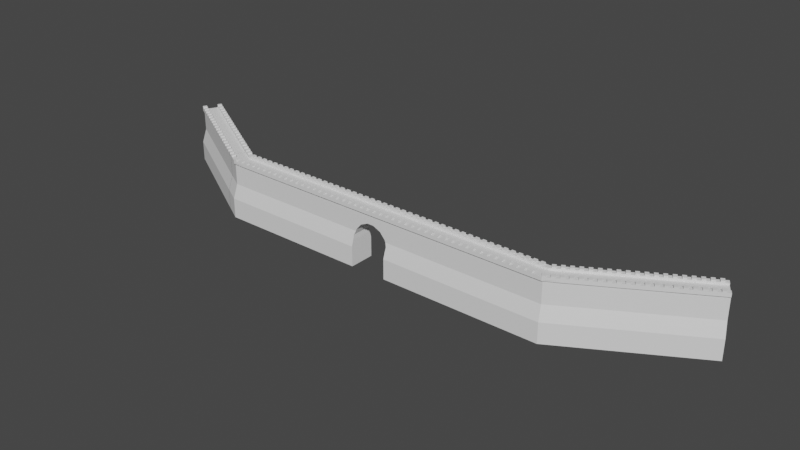 # Source: WallEntranceCompact.blend  (saved by Blender 3.3.6; exported with 4.5.12 LTS)
import bpy
from mathutils import Matrix  # noqa: F401  (used for matrix-valued properties, if any)

bpy.ops.wm.read_factory_settings(use_empty=True)
scene = bpy.context.scene
scene.name = 'Scene'

# ---- collections
col_collection = bpy.data.collections.new('Collection'); scene.collection.children.link(col_collection)

# ---- world
world_world = bpy.data.worlds.new('World'); scene.world = world_world
world_world.use_nodes = True; world_world.node_tree.nodes.clear()
_N = world_world.node_tree.nodes; _L = world_world.node_tree.links
n0 = _N.new('ShaderNodeOutputWorld'); n0.name = 'World Output'; n0.location = (300, 300)
n1 = _N.new('ShaderNodeBackground'); n1.name = 'Background'; n1.location = (10, 300)
n1.inputs[0].default_value = (0.05088, 0.05088, 0.05088, 1.0)
_L.new(n1.outputs[0], n0.inputs[0])
n0.is_active_output = True
world_world.color = (0.05088, 0.05088, 0.05088)
world_world.use_sun_shadow = False
world_world.sun_shadow_jitter_overblur = 0.0

# ---- meshes
me_cube = bpy.data.meshes.new('Cube')
me_cube.from_pydata([(-10.0, -4.5, 0.0), (-10.0, -4.5, 7.0), (-10.0, -3.0, 12.0), (-10.0, -2.0, 20.0), (-5.0, -2.0, 20.75), (-10.0, -2.0, 20.75), (-8.75, -2.0, 20.0), (-7.5, -2.0, 20.0), (-6.25, -2.0, 20.0), (-6.25, -3.0, 20.75), (-7.5, -3.0, 20.75), (-8.75, -3.0, 20.75), (-8.75, -2.0, 20.75), (-7.5, -2.0, 20.75), (-6.25, -2.0, 20.75), (-8.75, -3.0, 21.25), (-10.0, -3.0, 21.25), (-10.0, -2.0, 21.25), (-6.25, -3.0, 21.25), (-7.5, -3.0, 21.25), (-8.75, -2.0, 21.25), (-7.5, -2.0, 21.25), (-6.25, -2.0, 21.25), (-10.0, -3.0, 19.5), (-10.0, -3.5, 19.5), (-10.0, -3.5, 20.0), (-8.75, -3.5, 20.0), (-8.75, -3.5, 20.75), (-10.0, -3.5, 20.75), (-5.0, -3.5, 20.0), (-6.25, -3.5, 20.0), (-7.5, -3.5, 20.0), (-6.25, -3.5, 20.75), (-7.5, -3.5, 20.75), (-8.75, -3.5, 21.25), (-10.0, -3.5, 21.25), (-6.25, -3.5, 21.25), (-7.5, -3.5, 21.25), (-10.0, 4.5, 0.0), (-10.0, 4.5, 7.0), (-10.0, 3.0, 12.0), (-10.0, 2.0, 20.0), (-5.0, 0.0, 20.0), (-10.0, 0.0, 20.0), (-5.0, 3.0, 20.75), (-5.0, 2.0, 20.75), (-10.0, 2.0, 20.75), (-8.75, 2.0, 20.0), (-7.5, 2.0, 20.0), (-6.25, 2.0, 20.0), (-6.25, 3.0, 20.75), (-7.5, 3.0, 20.75), (-8.75, 3.0, 20.75), (-8.75, 2.0, 20.75), (-7.5, 2.0, 20.75), (-6.25, 2.0, 20.75), (-8.75, 3.0, 21.25), (-10.0, 3.0, 21.25), (-10.0, 2.0, 21.25), (-6.25, 3.0, 21.25), (-7.5, 3.0, 21.25), (-8.75, 2.0, 21.25), (-7.5, 2.0, 21.25), (-6.25, 2.0, 21.25), (-10.0, 3.0, 19.5), (-10.0, 3.5, 19.5), (-10.0, 3.5, 20.0), (-8.75, 3.5, 20.0), (-8.75, 3.5, 20.75), (-10.0, 3.5, 20.75), (-5.0, 3.5, 20.0), (-6.25, 3.5, 20.0), (-7.5, 3.5, 20.0), (-6.25, 3.5, 20.75), (-7.5, 3.5, 20.75), (-8.75, 3.5, 21.25), (-10.0, 3.5, 21.25), (-6.25, 3.5, 21.25), (-7.5, 3.5, 21.25), (0.0, -2.0, 20.0), (-5.0, -2.0, 20.0), (0.0, -3.0, 20.75), (-5.0, -3.0, 20.75), (0.0, -2.0, 20.75), (-3.75, -2.0, 20.0), (-2.5, -2.0, 20.0), (-1.25, -2.0, 20.0), (-1.25, -3.0, 20.75), (-2.5, -3.0, 20.75), (-3.75, -3.0, 20.75), (-3.75, -2.0, 20.75), (-2.5, -2.0, 20.75), (-1.25, -2.0, 20.75), (-3.75, -3.0, 21.25), (-5.0, -3.0, 21.25), (-5.0, -2.0, 21.25), (-1.25, -3.0, 21.25), (-2.5, -3.0, 21.25), (-3.75, -2.0, 21.25), (-2.5, -2.0, 21.25), (-1.25, -2.0, 21.25), (-5.0, -3.0, 19.5), (0.0, -3.0, 19.5), (-5.0, -3.5, 19.5), (-3.75, -3.5, 20.0), (-3.75, -3.5, 20.75), (-5.0, -3.5, 20.75), (0.0, -3.5, 20.0), (0.0, -3.5, 20.75), (-1.25, -3.5, 20.0), (-2.5, -3.5, 20.0), (-1.25, -3.5, 20.75), (-2.5, -3.5, 20.75), (-3.75, -3.5, 21.25), (-5.0, -3.5, 21.25), (-1.25, -3.5, 21.25), (-2.5, -3.5, 21.25), (0.0, -3.5, 19.5), (-5.0, 2.0, 20.0), (-3.75, 2.0, 20.0), (-2.5, 2.0, 20.0), (-1.25, 2.0, 20.0), (-1.25, 3.0, 20.75), (-2.5, 3.0, 20.75), (-3.75, 3.0, 20.75), (-3.75, 2.0, 20.75), (-2.5, 2.0, 20.75), (-1.25, 2.0, 20.75), (-3.75, 3.0, 21.25), (-5.0, 3.0, 21.25), (-5.0, 2.0, 21.25), (-1.25, 3.0, 21.25), (-2.5, 3.0, 21.25), (-3.75, 2.0, 21.25), (-2.5, 2.0, 21.25), (-1.25, 2.0, 21.25), (-5.0, 3.0, 19.5), (-5.0, 3.5, 19.5), (-3.75, 3.5, 20.0), (-3.75, 3.5, 20.75), (-5.0, 3.5, 20.75), (-1.25, 3.5, 20.0), (-2.5, 3.5, 20.0), (-1.25, 3.5, 20.75), (-2.5, 3.5, 20.75), (-3.75, 3.5, 21.25), (-5.0, 3.5, 21.25), (-1.25, 3.5, 21.25), (-2.5, 3.5, 21.25), (5.0, -2.0, 20.75), (1.25, -2.0, 20.0), (2.5, -2.0, 20.0), (3.75, -2.0, 20.0), (3.75, -3.0, 20.75), (2.5, -3.0, 20.75), (1.25, -3.0, 20.75), (1.25, -2.0, 20.75), (2.5, -2.0, 20.75), (3.75, -2.0, 20.75), (1.25, -3.0, 21.25), (0.0, -3.0, 21.25), (0.0, -2.0, 21.25), (3.75, -3.0, 21.25), (2.5, -3.0, 21.25), (1.25, -2.0, 21.25), (2.5, -2.0, 21.25), (3.75, -2.0, 21.25), (1.25, -3.5, 20.0), (1.25, -3.5, 20.75), (5.0, -3.5, 20.75), (3.75, -3.5, 20.0), (2.5, -3.5, 20.0), (3.75, -3.5, 20.75), (2.5, -3.5, 20.75), (1.25, -3.5, 21.25), (0.0, -3.5, 21.25), (3.75, -3.5, 21.25), (2.5, -3.5, 21.25), (5.0, 2.0, 20.0), (0.0, 2.0, 20.0), (0.0, 0.0, 20.0), (0.0, 3.0, 20.75), (5.0, 2.0, 20.75), (0.0, 2.0, 20.75), (1.25, 2.0, 20.0), (2.5, 2.0, 20.0), (3.75, 2.0, 20.0), (3.75, 3.0, 20.75), (2.5, 3.0, 20.75), (1.25, 3.0, 20.75), (1.25, 2.0, 20.75), (2.5, 2.0, 20.75), (3.75, 2.0, 20.75), (1.25, 3.0, 21.25), (0.0, 3.0, 21.25), (0.0, 2.0, 21.25), (3.75, 3.0, 21.25), (2.5, 3.0, 21.25), (1.25, 2.0, 21.25), (2.5, 2.0, 21.25), (3.75, 2.0, 21.25), (0.0, 3.0, 19.5), (5.0, 3.0, 19.5), (0.0, 3.5, 19.5), (0.0, 3.5, 20.0), (1.25, 3.5, 20.0), (1.25, 3.5, 20.75), (0.0, 3.5, 20.75), (5.0, 3.5, 20.0), (3.75, 3.5, 20.0), (2.5, 3.5, 20.0), (3.75, 3.5, 20.75), (2.5, 3.5, 20.75), (1.25, 3.5, 21.25), (0.0, 3.5, 21.25), (3.75, 3.5, 21.25), (2.5, 3.5, 21.25), (5.0, 3.5, 19.5), (10.0, -4.5, 0.0), (10.0, -4.5, 7.0), (10.0, -3.0, 12.0), (10.0, -2.0, 20.0), (5.0, -2.0, 20.0), (10.0, -3.0, 20.75), (5.0, -3.0, 20.75), (10.0, -2.0, 20.75), (6.25, -2.0, 20.0), (7.5, -2.0, 20.0), (8.75, -2.0, 20.0), (8.75, -3.0, 20.75), (7.5, -3.0, 20.75), (6.25, -3.0, 20.75), (6.25, -2.0, 20.75), (7.5, -2.0, 20.75), (8.75, -2.0, 20.75), (6.25, -3.0, 21.25), (5.0, -3.0, 21.25), (5.0, -2.0, 21.25), (8.75, -3.0, 21.25), (7.5, -3.0, 21.25), (6.25, -2.0, 21.25), (7.5, -2.0, 21.25), (8.75, -2.0, 21.25), (5.0, -3.0, 19.5), (10.0, -3.0, 19.5), (5.0, -3.5, 19.5), (5.0, -3.5, 20.0), (6.25, -3.5, 20.0), (6.25, -3.5, 20.75), (10.0, -3.5, 20.0), (10.0, -3.5, 20.75), (8.75, -3.5, 20.0), (7.5, -3.5, 20.0), (8.75, -3.5, 20.75), (7.5, -3.5, 20.75), (6.25, -3.5, 21.25), (5.0, -3.5, 21.25), (8.75, -3.5, 21.25), (7.5, -3.5, 21.25), (10.0, -3.5, 19.5), (10.0, 4.5, 0.0), (10.0, 4.5, 7.0), (10.0, 3.0, 12.0), (10.0, 2.0, 20.0), (10.0, 0.0, 20.0), (5.0, 0.0, 20.0), (10.0, 3.0, 20.75), (5.0, 3.0, 20.75), (10.0, 2.0, 20.75), (6.25, 2.0, 20.0), (7.5, 2.0, 20.0), (8.75, 2.0, 20.0), (8.75, 3.0, 20.75), (7.5, 3.0, 20.75), (6.25, 3.0, 20.75), (6.25, 2.0, 20.75), (7.5, 2.0, 20.75), (8.75, 2.0, 20.75), (6.25, 3.0, 21.25), (5.0, 3.0, 21.25), (5.0, 2.0, 21.25), (8.75, 3.0, 21.25), (7.5, 3.0, 21.25), (6.25, 2.0, 21.25), (7.5, 2.0, 21.25), (8.75, 2.0, 21.25), (10.0, 3.0, 19.5), (6.25, 3.5, 20.0), (6.25, 3.5, 20.75), (5.0, 3.5, 20.75), (10.0, 3.5, 20.0), (10.0, 3.5, 20.75), (8.75, 3.5, 20.0), (7.5, 3.5, 20.0), (8.75, 3.5, 20.75), (7.5, 3.5, 20.75), (6.25, 3.5, 21.25), (5.0, 3.5, 21.25), (8.75, 3.5, 21.25), (7.5, 3.5, 21.25), (10.0, 3.5, 19.5), (-1.147, 3.0, 16.15), (-1.147, -3.0, 16.15), (-5.0, 2.0, 13.58), (-3.874, 3.0, 14.91), (-5.0, 3.0, 13.58), (-3.874, -3.0, 14.91), (3.874, -3.0, 14.91), (3.874, 3.0, 14.91), (1.147, -3.0, 16.15), (1.147, 3.0, 16.15), (0.0, 2.0, 16.15), (9.537e-07, 0.0, 16.15), (0.0, 3.0, 16.15), (0.0, -2.0, 16.15), (0.0, -3.0, 16.15), (5.0, -2.0, 13.58), (5.0, -3.0, 13.58), (5.0, 0.0, 13.58), (5.0, 2.0, 13.58), (5.69, 3.0, 12.76), (5.69, -3.0, 12.76), (5.0, 3.0, 13.58), (-5.0, 0.0, 13.58), (-5.0, -2.0, 13.58), (-5.0, -3.0, 13.58), (-5.69, -3.0, 12.76), (-5.69, 3.0, 12.76), (6.41, -3.877, 9.078), (6.41, 3.877, 9.078), (5.986, 3.0, 12.0), (5.986, -3.0, 12.0), (6.495, -3.393, 10.69), (6.495, 3.393, 10.69), (-5.986, 3.0, 12.0), (-6.495, 3.393, 10.69), (-6.495, -3.393, 10.69), (-5.986, -3.0, 12.0), (-6.41, 3.877, 9.078), (-6.41, -3.877, 9.078), (6.41, 4.5, 0.0), (6.41, 2.0, 0.0), (6.41, 0.0, 0.0), (-6.41, 4.5, 7.0), (-6.41, -4.5, 7.0), (-6.41, 4.5, 0.0), (-6.41, 2.0, 0.0), (6.41, -4.5, 7.0), (6.41, 4.5, 7.0), (6.41, -2.0, 0.0), (6.41, -4.5, 0.0), (-6.41, -4.5, 0.0), (-6.41, -2.0, 0.0), (-6.41, 0.0, 0.0)], [], [(18, 19, 37, 36), (3, 6, 7, 8, 80, 42, 43), (9, 14, 22, 18), (6, 3, 5, 12), (80, 8, 14, 4), (8, 7, 13, 14), (7, 6, 12, 13), (4, 14, 9, 82), (11, 12, 20, 15), (13, 12, 11, 10), (10, 11, 27, 33), (11, 15, 34, 27), (20, 17, 16, 15), (22, 21, 19, 18), (14, 13, 21, 22), (12, 5, 17, 20), (15, 16, 35, 34), (13, 10, 19, 21), (82, 9, 32, 106), (30, 29, 106, 32), (103, 29, 30, 31, 26, 25, 24), (25, 26, 27, 28), (26, 31, 33, 27), (31, 30, 32, 33), (33, 32, 36, 37), (28, 27, 34, 35), (23, 101, 103, 24), (9, 18, 36, 32), (19, 10, 33, 37), (59, 77, 78, 60), (41, 43, 42, 118, 49, 48, 47), (50, 59, 63, 55), (47, 53, 46, 41), (118, 45, 55, 49), (49, 55, 54, 48), (48, 54, 53, 47), (45, 44, 50, 55), (52, 56, 61, 53), (54, 51, 52, 53), (51, 74, 68, 52), (52, 68, 75, 56), (61, 56, 57, 58), (63, 59, 60, 62), (55, 63, 62, 54), (53, 61, 58, 46), (56, 75, 76, 57), (54, 62, 60, 51), (44, 140, 73, 50), (71, 73, 140, 70), (137, 65, 66, 67, 72, 71, 70), (66, 69, 68, 67), (67, 68, 74, 72), (72, 74, 73, 71), (74, 78, 77, 73), (69, 76, 75, 68), (64, 65, 137, 136), (50, 73, 77, 59), (60, 78, 74, 51), (96, 97, 116, 115), (80, 84, 85, 86, 79, 180, 42), (87, 92, 100, 96), (84, 80, 4, 90), (79, 86, 92, 83), (86, 85, 91, 92), (85, 84, 90, 91), (83, 92, 87, 81), (89, 90, 98, 93), (91, 90, 89, 88), (88, 89, 105, 112), (89, 93, 113, 105), (94, 82, 106, 114), (98, 95, 94, 93), (100, 99, 97, 96), (92, 91, 99, 100), (90, 4, 95, 98), (93, 94, 114, 113), (91, 88, 97, 99), (4, 82, 94, 95), (81, 87, 111, 108), (109, 107, 108, 111), (117, 107, 109, 110, 104, 29, 103), (29, 104, 105, 106), (104, 110, 112, 105), (110, 109, 111, 112), (112, 111, 115, 116), (106, 105, 113, 114), (101, 102, 117, 103), (87, 96, 115, 111), (97, 88, 112, 116), (131, 147, 148, 132), (118, 42, 180, 179, 121, 120, 119), (122, 131, 135, 127), (119, 125, 45, 118), (179, 183, 127, 121), (121, 127, 126, 120), (120, 126, 125, 119), (183, 181, 122, 127), (124, 128, 133, 125), (126, 123, 124, 125), (123, 144, 139, 124), (124, 139, 145, 128), (129, 146, 140, 44), (133, 128, 129, 130), (135, 131, 132, 134), (127, 135, 134, 126), (125, 133, 130, 45), (128, 145, 146, 129), (126, 134, 132, 123), (45, 130, 129, 44), (181, 207, 143, 122), (141, 143, 207, 204), (203, 137, 70, 138, 142, 141, 204), (70, 140, 139, 138), (138, 139, 144, 142), (142, 144, 143, 141), (144, 148, 147, 143), (140, 146, 145, 139), (136, 137, 203, 201), (122, 143, 147, 131), (132, 148, 144, 123), (162, 163, 177, 176), (79, 150, 151, 152, 222, 265, 180), (153, 158, 166, 162), (150, 79, 83, 156), (222, 152, 158, 149), (152, 151, 157, 158), (151, 150, 156, 157), (149, 158, 153, 224), (155, 156, 164, 159), (157, 156, 155, 154), (154, 155, 168, 173), (155, 159, 174, 168), (160, 81, 108, 175), (164, 161, 160, 159), (166, 165, 163, 162), (158, 157, 165, 166), (156, 83, 161, 164), (159, 160, 175, 174), (157, 154, 163, 165), (83, 81, 160, 161), (224, 153, 172, 169), (170, 246, 169, 172), (245, 246, 170, 171, 167, 107, 117), (107, 167, 168, 108), (167, 171, 173, 168), (171, 170, 172, 173), (173, 172, 176, 177), (108, 168, 174, 175), (102, 243, 245, 117), (153, 162, 176, 172), (163, 154, 173, 177), (196, 215, 216, 197), (179, 180, 265, 178, 186, 185, 184), (187, 196, 200, 192), (184, 190, 183, 179), (178, 182, 192, 186), (186, 192, 191, 185), (185, 191, 190, 184), (182, 267, 187, 192), (189, 193, 198, 190), (191, 188, 189, 190), (188, 212, 206, 189), (189, 206, 213, 193), (194, 214, 207, 181), (198, 193, 194, 195), (200, 196, 197, 199), (192, 200, 199, 191), (190, 198, 195, 183), (193, 213, 214, 194), (191, 199, 197, 188), (183, 195, 194, 181), (267, 289, 211, 187), (209, 211, 289, 208), (217, 203, 204, 205, 210, 209, 208), (204, 207, 206, 205), (205, 206, 212, 210), (210, 212, 211, 209), (212, 216, 215, 211), (207, 214, 213, 206), (201, 203, 217, 202), (187, 211, 215, 196), (197, 216, 212, 188), (238, 239, 258, 257), (218, 219, 347, 350), (219, 220, 331, 332, 328, 347), (222, 226, 227, 228, 221, 264, 265), (229, 234, 242, 238), (226, 222, 149, 232), (221, 228, 234, 225), (228, 227, 233, 234), (227, 226, 232, 233), (225, 234, 229, 223), (231, 232, 240, 235), (233, 232, 231, 230), (230, 231, 248, 254), (231, 235, 255, 248), (236, 224, 169, 256), (240, 237, 236, 235), (242, 241, 239, 238), (234, 233, 241, 242), (232, 149, 237, 240), (235, 236, 256, 255), (233, 230, 239, 241), (149, 224, 236, 237), (223, 229, 253, 250), (220, 244, 243, 317, 321, 331), (251, 249, 250, 253), (259, 249, 251, 252, 247, 246, 245), (246, 247, 248, 169), (247, 252, 254, 248), (252, 251, 253, 254), (254, 253, 257, 258), (169, 248, 255, 256), (243, 244, 259, 245), (229, 238, 257, 253), (239, 230, 254, 258), (281, 298, 299, 282), (260, 340, 348, 261), (261, 348, 329, 333, 330, 262), (178, 265, 264, 263, 271, 270, 269), (272, 281, 285, 277), (269, 275, 182, 178), (263, 268, 277, 271), (271, 277, 276, 270), (270, 276, 275, 269), (268, 266, 272, 277), (274, 278, 283, 275), (276, 273, 274, 275), (273, 295, 288, 274), (274, 288, 296, 278), (279, 297, 289, 267), (283, 278, 279, 280), (285, 281, 282, 284), (277, 285, 284, 276), (275, 283, 280, 182), (278, 296, 297, 279), (276, 284, 282, 273), (182, 280, 279, 267), (266, 291, 294, 272), (262, 330, 320, 322, 202, 286), (292, 294, 291, 290), (300, 217, 208, 287, 293, 292, 290), (208, 289, 288, 287), (287, 288, 295, 293), (293, 295, 294, 292), (295, 299, 298, 294), (289, 297, 296, 288), (202, 217, 300, 286), (272, 294, 298, 281), (282, 299, 295, 273), (334, 335, 338, 343, 39, 40), (351, 344, 1, 0), (344, 339, 336, 337, 2, 1), (313, 301, 304, 305, 136, 201), (304, 306, 325, 324, 323, 303, 305), (320, 321, 317, 316, 318, 319, 322), (325, 306, 302, 315, 102, 101), (315, 309, 307, 317, 243, 102), (343, 345, 38, 39), (301, 302, 306, 304), (321, 320, 330, 333, 332, 331), (305, 327, 334, 40, 64, 136), (329, 328, 332, 333), (328, 329, 348, 340, 341, 342, 349, 350, 347), (302, 301, 313, 311, 312, 314, 315), (337, 326, 325, 101, 23, 2), (322, 308, 310, 313, 201, 202), (312, 311, 313, 310, 309, 315, 314), (308, 307, 309, 310), (316, 317, 307, 308, 322, 319, 318), (345, 343, 344, 351, 352, 353, 346), (343, 338, 339, 344), (335, 336, 339, 338), (334, 337, 336, 335), (337, 334, 327, 326), (305, 303, 323, 324, 325, 326, 327)])
_uv = me_cube.uv_layers.new(name='UVMap')
_uv.uv.foreach_set('vector', [0.7542, 1.385, 0.5042, 1.385, 0.5042, 1.285, 0.7542, 1.285, 0.004241, 1.585, 0.2542, 1.585, 0.5042, 1.585, 0.7542, 1.585, 1.004, 1.585, 1.004, 1.985, 0.004241, 1.985, 0.4103, 2.232, 0.6103, 2.232, 0.6103, 2.332, 0.4103, 2.332, 0.2542, 2.082, 0.004241, 2.082, 0.004241, 2.232, 0.2542, 2.232, 1.004, 2.082, 0.7542, 2.082, 0.7542, 2.232, 1.004, 2.232, 0.7542, 2.082, 0.5042, 2.082, 0.5042, 2.232, 0.7542, 2.232, 0.5042, 2.082, 0.2542, 2.082, 0.2542, 2.232, 0.5042, 2.232, 1.004, 1.585, 0.7542, 1.585, 0.7542, 1.385, 1.004, 1.385, 0.4103, 2.232, 0.6103, 2.232, 0.6103, 2.332, 0.4103, 2.332, 0.5042, 1.585, 0.2542, 1.585, 0.2542, 1.385, 0.5042, 1.385, 0.5042, 1.385, 0.2542, 1.385, 0.2542, 1.285, 0.5042, 1.285, 0.4103, 2.232, 0.4103, 2.332, 0.3103, 2.332, 0.3103, 2.232, 0.2542, 1.585, 0.004241, 1.585, 0.004241, 1.385, 0.2542, 1.385, 0.7542, 1.585, 0.5042, 1.585, 0.5042, 1.385, 0.7542, 1.385, 0.7542, 2.232, 0.5042, 2.232, 0.5042, 2.332, 0.7542, 2.332, 0.2542, 2.232, 0.004241, 2.232, 0.004241, 2.332, 0.2542, 2.332, 0.2542, 1.385, 0.004241, 1.385, 0.004241, 1.285, 0.2542, 1.285, 0.6103, 2.232, 0.4103, 2.232, 0.4103, 2.332, 0.6103, 2.332, 1.004, 1.385, 0.7542, 1.385, 0.7542, 1.285, 1.004, 1.285, 0.7542, 2.082, 1.004, 2.082, 1.004, 2.232, 0.7542, 2.232, 1.004, 1.982, 1.004, 2.082, 0.7542, 2.082, 0.5042, 2.082, 0.2542, 2.082, 0.004241, 2.082, 0.004241, 1.982, 0.004241, 2.082, 0.2542, 2.082, 0.2542, 2.232, 0.004241, 2.232, 0.2542, 2.082, 0.5042, 2.082, 0.5042, 2.232, 0.2542, 2.232, 0.5042, 2.082, 0.7542, 2.082, 0.7542, 2.232, 0.5042, 2.232, 0.5042, 2.232, 0.7542, 2.232, 0.7542, 2.332, 0.5042, 2.332, 0.004241, 2.232, 0.2542, 2.232, 0.2542, 2.332, 0.004241, 2.332, 0.004241, 1.385, 1.004, 1.385, 1.004, 1.285, 0.004241, 1.285, 0.4103, 2.232, 0.4103, 2.332, 0.3103, 2.332, 0.3103, 2.232, 0.4103, 2.332, 0.4103, 2.232, 0.3103, 2.232, 0.3103, 2.332, 0.7542, 1.385, 0.7542, 1.285, 0.5042, 1.285, 0.5042, 1.385, 0.004241, 1.585, 0.004241, 1.985, 1.004, 1.985, 1.004, 1.585, 0.7542, 1.585, 0.5042, 1.585, 0.2542, 1.585, 0.4103, 2.232, 0.4103, 2.332, 0.6103, 2.332, 0.6103, 2.232, 0.2542, 2.082, 0.2542, 2.232, 0.004241, 2.232, 0.004241, 2.082, 1.004, 2.082, 1.004, 2.232, 0.7542, 2.232, 0.7542, 2.082, 0.7542, 2.082, 0.7542, 2.232, 0.5042, 2.232, 0.5042, 2.082, 0.5042, 2.082, 0.5042, 2.232, 0.2542, 2.232, 0.2542, 2.082, 1.004, 1.585, 1.004, 1.385, 0.7542, 1.385, 0.7542, 1.585, 0.4103, 2.232, 0.4103, 2.332, 0.6103, 2.332, 0.6103, 2.232, 0.5042, 1.585, 0.5042, 1.385, 0.2542, 1.385, 0.2542, 1.585, 0.5042, 1.385, 0.5042, 1.285, 0.2542, 1.285, 0.2542, 1.385, 0.4103, 2.232, 0.3103, 2.232, 0.3103, 2.332, 0.4103, 2.332, 0.2542, 1.585, 0.2542, 1.385, 0.004241, 1.385, 0.004241, 1.585, 0.7542, 1.585, 0.7542, 1.385, 0.5042, 1.385, 0.5042, 1.585, 0.7542, 2.232, 0.7542, 2.332, 0.5042, 2.332, 0.5042, 2.232, 0.2542, 2.232, 0.2542, 2.332, 0.004241, 2.332, 0.004241, 2.232, 0.2542, 1.385, 0.2542, 1.285, 0.004241, 1.285, 0.004241, 1.385, 0.6103, 2.232, 0.6103, 2.332, 0.4103, 2.332, 0.4103, 2.232, 1.004, 1.385, 1.004, 1.285, 0.7542, 1.285, 0.7542, 1.385, 0.7542, 2.082, 0.7542, 2.232, 1.004, 2.232, 1.004, 2.082, 1.004, 1.982, 0.004241, 1.982, 0.004241, 2.082, 0.2542, 2.082, 0.5042, 2.082, 0.7542, 2.082, 1.004, 2.082, 0.004241, 2.082, 0.004241, 2.232, 0.2542, 2.232, 0.2542, 2.082, 0.2542, 2.082, 0.2542, 2.232, 0.5042, 2.232, 0.5042, 2.082, 0.5042, 2.082, 0.5042, 2.232, 0.7542, 2.232, 0.7542, 2.082, 0.5042, 2.232, 0.5042, 2.332, 0.7542, 2.332, 0.7542, 2.232, 0.004241, 2.232, 0.004241, 2.332, 0.2542, 2.332, 0.2542, 2.232, 0.004241, 1.385, 0.004241, 1.285, 1.004, 1.285, 1.004, 1.385, 0.4103, 2.232, 0.3103, 2.232, 0.3103, 2.332, 0.4103, 2.332, 0.4103, 2.332, 0.3103, 2.332, 0.3103, 2.232, 0.4103, 2.232, 0.7542, 1.385, 0.5042, 1.385, 0.5042, 1.285, 0.7542, 1.285, 0.004241, 1.585, 0.2542, 1.585, 0.5042, 1.585, 0.7542, 1.585, 1.004, 1.585, 1.004, 1.985, 0.004241, 1.985, 0.4103, 2.232, 0.6103, 2.232, 0.6103, 2.332, 0.4103, 2.332, 0.2542, 2.082, 0.004241, 2.082, 0.004241, 2.232, 0.2542, 2.232, 1.004, 2.082, 0.7542, 2.082, 0.7542, 2.232, 1.004, 2.232, 0.7542, 2.082, 0.5042, 2.082, 0.5042, 2.232, 0.7542, 2.232, 0.5042, 2.082, 0.2542, 2.082, 0.2542, 2.232, 0.5042, 2.232, 1.004, 1.585, 0.7542, 1.585, 0.7542, 1.385, 1.004, 1.385, 0.4103, 2.232, 0.6103, 2.232, 0.6103, 2.332, 0.4103, 2.332, 0.5042, 1.585, 0.2542, 1.585, 0.2542, 1.385, 0.5042, 1.385, 0.5042, 1.385, 0.2542, 1.385, 0.2542, 1.285, 0.5042, 1.285, 0.4103, 2.232, 0.4103, 2.332, 0.3103, 2.332, 0.3103, 2.232, 0.4103, 2.332, 0.4103, 2.232, 0.3103, 2.232, 0.3103, 2.332, 0.2542, 1.585, 0.004241, 1.585, 0.004241, 1.385, 0.2542, 1.385, 0.7542, 1.585, 0.5042, 1.585, 0.5042, 1.385, 0.7542, 1.385, 0.7542, 2.232, 0.5042, 2.232, 0.5042, 2.332, 0.7542, 2.332, 0.2542, 2.232, 0.004241, 2.232, 0.004241, 2.332, 0.2542, 2.332, 0.2542, 1.385, 0.004241, 1.385, 0.004241, 1.285, 0.2542, 1.285, 0.6103, 2.232, 0.4103, 2.232, 0.4103, 2.332, 0.6103, 2.332, 0.6103, 2.232, 0.4103, 2.232, 0.4103, 2.332, 0.6103, 2.332, 1.004, 1.385, 0.7542, 1.385, 0.7542, 1.285, 1.004, 1.285, 0.7542, 2.082, 1.004, 2.082, 1.004, 2.232, 0.7542, 2.232, 1.004, 1.982, 1.004, 2.082, 0.7542, 2.082, 0.5042, 2.082, 0.2542, 2.082, 0.004241, 2.082, 0.004241, 1.982, 0.004241, 2.082, 0.2542, 2.082, 0.2542, 2.232, 0.004241, 2.232, 0.2542, 2.082, 0.5042, 2.082, 0.5042, 2.232, 0.2542, 2.232, 0.5042, 2.082, 0.7542, 2.082, 0.7542, 2.232, 0.5042, 2.232, 0.5042, 2.232, 0.7542, 2.232, 0.7542, 2.332, 0.5042, 2.332, 0.004241, 2.232, 0.2542, 2.232, 0.2542, 2.332, 0.004241, 2.332, 0.004241, 1.385, 1.004, 1.385, 1.004, 1.285, 0.004241, 1.285, 0.4103, 2.232, 0.4103, 2.332, 0.3103, 2.332, 0.3103, 2.232, 0.4103, 2.332, 0.4103, 2.232, 0.3103, 2.232, 0.3103, 2.332, 0.7542, 1.385, 0.7542, 1.285, 0.5042, 1.285, 0.5042, 1.385, 0.004241, 1.585, 0.004241, 1.985, 1.004, 1.985, 1.004, 1.585, 0.7542, 1.585, 0.5042, 1.585, 0.2542, 1.585, 0.4103, 2.232, 0.4103, 2.332, 0.6103, 2.332, 0.6103, 2.232, 0.2542, 2.082, 0.2542, 2.232, 0.004241, 2.232, 0.004241, 2.082, 1.004, 2.082, 1.004, 2.232, 0.7542, 2.232, 0.7542, 2.082, 0.7542, 2.082, 0.7542, 2.232, 0.5042, 2.232, 0.5042, 2.082, 0.5042, 2.082, 0.5042, 2.232, 0.2542, 2.232, 0.2542, 2.082, 1.004, 1.585, 1.004, 1.385, 0.7542, 1.385, 0.7542, 1.585, 0.4103, 2.232, 0.4103, 2.332, 0.6103, 2.332, 0.6103, 2.232, 0.5042, 1.585, 0.5042, 1.385, 0.2542, 1.385, 0.2542, 1.585, 0.5042, 1.385, 0.5042, 1.285, 0.2542, 1.285, 0.2542, 1.385, 0.4103, 2.232, 0.3103, 2.232, 0.3103, 2.332, 0.4103, 2.332, 0.4103, 2.332, 0.3103, 2.332, 0.3103, 2.232, 0.4103, 2.232, 0.2542, 1.585, 0.2542, 1.385, 0.004241, 1.385, 0.004241, 1.585, 0.7542, 1.585, 0.7542, 1.385, 0.5042, 1.385, 0.5042, 1.585, 0.7542, 2.232, 0.7542, 2.332, 0.5042, 2.332, 0.5042, 2.232, 0.2542, 2.232, 0.2542, 2.332, 0.004241, 2.332, 0.004241, 2.232, 0.2542, 1.385, 0.2542, 1.285, 0.004241, 1.285, 0.004241, 1.385, 0.6103, 2.232, 0.6103, 2.332, 0.4103, 2.332, 0.4103, 2.232, 0.6103, 2.232, 0.6103, 2.332, 0.4103, 2.332, 0.4103, 2.232, 1.004, 1.385, 1.004, 1.285, 0.7542, 1.285, 0.7542, 1.385, 0.7542, 2.082, 0.7542, 2.232, 1.004, 2.232, 1.004, 2.082, 1.004, 1.982, 0.004241, 1.982, 0.004241, 2.082, 0.2542, 2.082, 0.5042, 2.082, 0.7542, 2.082, 1.004, 2.082, 0.004241, 2.082, 0.004241, 2.232, 0.2542, 2.232, 0.2542, 2.082, 0.2542, 2.082, 0.2542, 2.232, 0.5042, 2.232, 0.5042, 2.082, 0.5042, 2.082, 0.5042, 2.232, 0.7542, 2.232, 0.7542, 2.082, 0.5042, 2.232, 0.5042, 2.332, 0.7542, 2.332, 0.7542, 2.232, 0.004241, 2.232, 0.004241, 2.332, 0.2542, 2.332, 0.2542, 2.232, 0.004241, 1.385, 0.004241, 1.285, 1.004, 1.285, 1.004, 1.385, 0.4103, 2.232, 0.3103, 2.232, 0.3103, 2.332, 0.4103, 2.332, 0.4103, 2.332, 0.3103, 2.332, 0.3103, 2.232, 0.4103, 2.232, 0.7542, 1.385, 0.5042, 1.385, 0.5042, 1.285, 0.7542, 1.285, 0.004241, 1.585, 0.2542, 1.585, 0.5042, 1.585, 0.7542, 1.585, 1.004, 1.585, 1.004, 1.985, 0.004241, 1.985, 0.4103, 2.232, 0.6103, 2.232, 0.6103, 2.332, 0.4103, 2.332, 0.2542, 2.082, 0.004241, 2.082, 0.004241, 2.232, 0.2542, 2.232, 1.004, 2.082, 0.7542, 2.082, 0.7542, 2.232, 1.004, 2.232, 0.7542, 2.082, 0.5042, 2.082, 0.5042, 2.232, 0.7542, 2.232, 0.5042, 2.082, 0.2542, 2.082, 0.2542, 2.232, 0.5042, 2.232, 1.004, 1.585, 0.7542, 1.585, 0.7542, 1.385, 1.004, 1.385, 0.4103, 2.232, 0.6103, 2.232, 0.6103, 2.332, 0.4103, 2.332, 0.5042, 1.585, 0.2542, 1.585, 0.2542, 1.385, 0.5042, 1.385, 0.5042, 1.385, 0.2542, 1.385, 0.2542, 1.285, 0.5042, 1.285, 0.4103, 2.232, 0.4103, 2.332, 0.3103, 2.332, 0.3103, 2.232, 0.4103, 2.332, 0.4103, 2.232, 0.3103, 2.232, 0.3103, 2.332, 0.2542, 1.585, 0.004241, 1.585, 0.004241, 1.385, 0.2542, 1.385, 0.7542, 1.585, 0.5042, 1.585, 0.5042, 1.385, 0.7542, 1.385, 0.7542, 2.232, 0.5042, 2.232, 0.5042, 2.332, 0.7542, 2.332, 0.2542, 2.232, 0.004241, 2.232, 0.004241, 2.332, 0.2542, 2.332, 0.2542, 1.385, 0.004241, 1.385, 0.004241, 1.285, 0.2542, 1.285, 0.6103, 2.232, 0.4103, 2.232, 0.4103, 2.332, 0.6103, 2.332, 0.6103, 2.232, 0.4103, 2.232, 0.4103, 2.332, 0.6103, 2.332, 1.004, 1.385, 0.7542, 1.385, 0.7542, 1.285, 1.004, 1.285, 0.7542, 2.082, 1.004, 2.082, 1.004, 2.232, 0.7542, 2.232, 1.004, 1.982, 1.004, 2.082, 0.7542, 2.082, 0.5042, 2.082, 0.2542, 2.082, 0.004241, 2.082, 0.004241, 1.982, 0.004241, 2.082, 0.2542, 2.082, 0.2542, 2.232, 0.004241, 2.232, 0.2542, 2.082, 0.5042, 2.082, 0.5042, 2.232, 0.2542, 2.232, 0.5042, 2.082, 0.7542, 2.082, 0.7542, 2.232, 0.5042, 2.232, 0.5042, 2.232, 0.7542, 2.232, 0.7542, 2.332, 0.5042, 2.332, 0.004241, 2.232, 0.2542, 2.232, 0.2542, 2.332, 0.004241, 2.332, 0.004241, 1.385, 1.004, 1.385, 1.004, 1.285, 0.004241, 1.285, 0.4103, 2.232, 0.4103, 2.332, 0.3103, 2.332, 0.3103, 2.232, 0.4103, 2.332, 0.4103, 2.232, 0.3103, 2.232, 0.3103, 2.332, 0.7542, 1.385, 0.7542, 1.285, 0.5042, 1.285, 0.5042, 1.385, 0.004241, 1.585, 0.004241, 1.985, 1.004, 1.985, 1.004, 1.585, 0.7542, 1.585, 0.5042, 1.585, 0.2542, 1.585, 0.4103, 2.232, 0.4103, 2.332, 0.6103, 2.332, 0.6103, 2.232, 0.2542, 2.082, 0.2542, 2.232, 0.004241, 2.232, 0.004241, 2.082, 1.004, 2.082, 1.004, 2.232, 0.7542, 2.232, 0.7542, 2.082, 0.7542, 2.082, 0.7542, 2.232, 0.5042, 2.232, 0.5042, 2.082, 0.5042, 2.082, 0.5042, 2.232, 0.2542, 2.232, 0.2542, 2.082, 1.004, 1.585, 1.004, 1.385, 0.7542, 1.385, 0.7542, 1.585, 0.4103, 2.232, 0.4103, 2.332, 0.6103, 2.332, 0.6103, 2.232, 0.5042, 1.585, 0.5042, 1.385, 0.2542, 1.385, 0.2542, 1.585, 0.5042, 1.385, 0.5042, 1.285, 0.2542, 1.285, 0.2542, 1.385, 0.4103, 2.232, 0.3103, 2.232, 0.3103, 2.332, 0.4103, 2.332, 0.4103, 2.332, 0.3103, 2.332, 0.3103, 2.232, 0.4103, 2.232, 0.2542, 1.585, 0.2542, 1.385, 0.004241, 1.385, 0.004241, 1.585, 0.7542, 1.585, 0.7542, 1.385, 0.5042, 1.385, 0.5042, 1.585, 0.7542, 2.232, 0.7542, 2.332, 0.5042, 2.332, 0.5042, 2.232, 0.2542, 2.232, 0.2542, 2.332, 0.004241, 2.332, 0.004241, 2.232, 0.2542, 1.385, 0.2542, 1.285, 0.004241, 1.285, 0.004241, 1.385, 0.6103, 2.232, 0.6103, 2.332, 0.4103, 2.332, 0.4103, 2.232, 0.6103, 2.232, 0.6103, 2.332, 0.4103, 2.332, 0.4103, 2.232, 1.004, 1.385, 1.004, 1.285, 0.7542, 1.285, 0.7542, 1.385, 0.7542, 2.082, 0.7542, 2.232, 1.004, 2.232, 1.004, 2.082, 1.004, 1.982, 0.004241, 1.982, 0.004241, 2.082, 0.2542, 2.082, 0.5042, 2.082, 0.7542, 2.082, 1.004, 2.082, 0.004241, 2.082, 0.004241, 2.232, 0.2542, 2.232, 0.2542, 2.082, 0.2542, 2.082, 0.2542, 2.232, 0.5042, 2.232, 0.5042, 2.082, 0.5042, 2.082, 0.5042, 2.232, 0.7542, 2.232, 0.7542, 2.082, 0.5042, 2.232, 0.5042, 2.332, 0.7542, 2.332, 0.7542, 2.232, 0.004241, 2.232, 0.004241, 2.332, 0.2542, 2.332, 0.2542, 2.232, 0.004241, 1.385, 0.004241, 1.285, 1.004, 1.285, 1.004, 1.385, 0.4103, 2.232, 0.3103, 2.232, 0.3103, 2.332, 0.4103, 2.332, 0.4103, 2.332, 0.3103, 2.332, 0.3103, 2.232, 0.4103, 2.232, 0.7542, 1.385, 0.5042, 1.385, 0.5042, 1.285, 0.7542, 1.285, 1.004, -1.918, 1.004, -0.5176, 0.2863, -0.5176, 0.2863, -1.918, 1.004, -0.5176, 1.004, 0.4824, 0.2015, 0.4824, 0.3033, 0.2204, 0.2863, -0.102, 0.2863, -0.5176, 0.004241, 1.585, 0.2542, 1.585, 0.5042, 1.585, 0.7542, 1.585, 1.004, 1.585, 1.004, 1.985, 0.004241, 1.985, 0.4103, 2.232, 0.6103, 2.232, 0.6103, 2.332, 0.4103, 2.332, 0.2542, 2.082, 0.004241, 2.082, 0.004241, 2.232, 0.2542, 2.232, 1.004, 2.082, 0.7542, 2.082, 0.7542, 2.232, 1.004, 2.232, 0.7542, 2.082, 0.5042, 2.082, 0.5042, 2.232, 0.7542, 2.232, 0.5042, 2.082, 0.2542, 2.082, 0.2542, 2.232, 0.5042, 2.232, 1.004, 1.585, 0.7542, 1.585, 0.7542, 1.385, 1.004, 1.385, 0.4103, 2.232, 0.6103, 2.232, 0.6103, 2.332, 0.4103, 2.332, 0.5042, 1.585, 0.2542, 1.585, 0.2542, 1.385, 0.5042, 1.385, 0.5042, 1.385, 0.2542, 1.385, 0.2542, 1.285, 0.5042, 1.285, 0.4103, 2.232, 0.4103, 2.332, 0.3103, 2.332, 0.3103, 2.232, 0.4103, 2.332, 0.4103, 2.232, 0.3103, 2.232, 0.3103, 2.332, 0.2542, 1.585, 0.004241, 1.585, 0.004241, 1.385, 0.2542, 1.385, 0.7542, 1.585, 0.5042, 1.585, 0.5042, 1.385, 0.7542, 1.385, 0.7542, 2.232, 0.5042, 2.232, 0.5042, 2.332, 0.7542, 2.332, 0.2542, 2.232, 0.004241, 2.232, 0.004241, 2.332, 0.2542, 2.332, 0.2542, 1.385, 0.004241, 1.385, 0.004241, 1.285, 0.2542, 1.285, 0.6103, 2.232, 0.4103, 2.232, 0.4103, 2.332, 0.6103, 2.332, 0.6103, 2.232, 0.4103, 2.232, 0.4103, 2.332, 0.6103, 2.332, 1.004, 1.385, 0.7542, 1.385, 0.7542, 1.285, 1.004, 1.285, 1.004, 0.4824, 1.004, 1.982, 0.004241, 1.982, 0.004241, 0.798, 0.1423, 0.6346, 0.2015, 0.4824, 0.7542, 2.082, 1.004, 2.082, 1.004, 2.232, 0.7542, 2.232, 1.004, 1.982, 1.004, 2.082, 0.7542, 2.082, 0.5042, 2.082, 0.2542, 2.082, 0.004241, 2.082, 0.004241, 1.982, 0.004241, 2.082, 0.2542, 2.082, 0.2542, 2.232, 0.004241, 2.232, 0.2542, 2.082, 0.5042, 2.082, 0.5042, 2.232, 0.2542, 2.232, 0.5042, 2.082, 0.7542, 2.082, 0.7542, 2.232, 0.5042, 2.232, 0.5042, 2.232, 0.7542, 2.232, 0.7542, 2.332, 0.5042, 2.332, 0.004241, 2.232, 0.2542, 2.232, 0.2542, 2.332, 0.004241, 2.332, 0.004241, 1.385, 1.004, 1.385, 1.004, 1.285, 0.004241, 1.285, 0.4103, 2.232, 0.4103, 2.332, 0.3103, 2.332, 0.3103, 2.232, 0.4103, 2.332, 0.4103, 2.232, 0.3103, 2.232, 0.3103, 2.332, 0.7542, 1.385, 0.7542, 1.285, 0.5042, 1.285, 0.5042, 1.385, 1.004, -1.918, 0.2863, -1.918, 0.2863, -0.5176, 1.004, -0.5176, 1.004, -0.5176, 0.2863, -0.5176, 0.2863, -0.102, 0.3033, 0.2204, 0.2015, 0.4824, 1.004, 0.4824, 0.004241, 1.585, 0.004241, 1.985, 1.004, 1.985, 1.004, 1.585, 0.7542, 1.585, 0.5042, 1.585, 0.2542, 1.585, 0.4103, 2.232, 0.4103, 2.332, 0.6103, 2.332, 0.6103, 2.232, 0.2542, 2.082, 0.2542, 2.232, 0.004241, 2.232, 0.004241, 2.082, 1.004, 2.082, 1.004, 2.232, 0.7542, 2.232, 0.7542, 2.082, 0.7542, 2.082, 0.7542, 2.232, 0.5042, 2.232, 0.5042, 2.082, 0.5042, 2.082, 0.5042, 2.232, 0.2542, 2.232, 0.2542, 2.082, 1.004, 1.585, 1.004, 1.385, 0.7542, 1.385, 0.7542, 1.585, 0.4103, 2.232, 0.4103, 2.332, 0.6103, 2.332, 0.6103, 2.232, 0.5042, 1.585, 0.5042, 1.385, 0.2542, 1.385, 0.2542, 1.585, 0.5042, 1.385, 0.5042, 1.285, 0.2542, 1.285, 0.2542, 1.385, 0.4103, 2.232, 0.3103, 2.232, 0.3103, 2.332, 0.4103, 2.332, 0.4103, 2.332, 0.3103, 2.332, 0.3103, 2.232, 0.4103, 2.232, 0.2542, 1.585, 0.2542, 1.385, 0.004241, 1.385, 0.004241, 1.585, 0.7542, 1.585, 0.7542, 1.385, 0.5042, 1.385, 0.5042, 1.585, 0.7542, 2.232, 0.7542, 2.332, 0.5042, 2.332, 0.5042, 2.232, 0.2542, 2.232, 0.2542, 2.332, 0.004241, 2.332, 0.004241, 2.232, 0.2542, 1.385, 0.2542, 1.285, 0.004241, 1.285, 0.004241, 1.385, 0.6103, 2.232, 0.6103, 2.332, 0.4103, 2.332, 0.4103, 2.232, 0.6103, 2.232, 0.6103, 2.332, 0.4103, 2.332, 0.4103, 2.232, 1.004, 1.385, 1.004, 1.285, 0.7542, 1.285, 0.7542, 1.385, 1.004, 0.4824, 0.2015, 0.4824, 0.1423, 0.6346, 0.004241, 0.798, 0.004241, 1.982, 1.004, 1.982, 0.7542, 2.082, 0.7542, 2.232, 1.004, 2.232, 1.004, 2.082, 1.004, 1.982, 0.004241, 1.982, 0.004241, 2.082, 0.2542, 2.082, 0.5042, 2.082, 0.7542, 2.082, 1.004, 2.082, 0.004241, 2.082, 0.004241, 2.232, 0.2542, 2.232, 0.2542, 2.082, 0.2542, 2.082, 0.2542, 2.232, 0.5042, 2.232, 0.5042, 2.082, 0.5042, 2.082, 0.5042, 2.232, 0.7542, 2.232, 0.7542, 2.082, 0.5042, 2.232, 0.5042, 2.332, 0.7542, 2.332, 0.7542, 2.232, 0.004241, 2.232, 0.004241, 2.332, 0.2542, 2.332, 0.2542, 2.232, 0.004241, 1.385, 0.004241, 1.285, 1.004, 1.285, 1.004, 1.385, 0.4103, 2.232, 0.3103, 2.232, 0.3103, 2.332, 0.4103, 2.332, 0.4103, 2.332, 0.3103, 2.332, 0.3103, 2.232, 0.4103, 2.232, 0.807, 0.4824, 0.7052, 0.2204, 0.7222, -0.102, 0.7222, -0.5176, 0.004241, -0.5176, 0.004241, 0.4824, 0.7222, -1.918, 0.7222, -0.5176, 0.004241, -0.5176, 0.004241, -1.918, 0.7222, -0.5176, 0.7222, -0.102, 0.7052, 0.2204, 0.807, 0.4824, 0.004241, 0.4824, 0.004241, -0.5176, 1.004, 1.312, 0.7748, 1.312, 0.2294, 1.064, 0.004241, 0.798, 0.004241, 1.982, 1.004, 1.982, 1.146, 1.626, -0.1772, 1.626, -0.1772, 1.386, 0.04343, 1.386, 0.4847, 1.386, 0.9259, 1.386, 1.146, 1.386, 1.146, 1.24, -0.1772, 1.24, -0.1772, 1.386, 0.04343, 1.386, 0.4847, 1.386, 0.9259, 1.386, 1.146, 1.386, 0.004241, 0.798, 0.2294, 1.064, 0.7748, 1.312, 1.004, 1.312, 1.004, 1.982, 0.004241, 1.982, 0.004241, 1.312, 0.2336, 1.312, 0.779, 1.064, 1.004, 0.798, 1.004, 1.982, 0.004241, 1.982, 0.7222, -0.5176, 0.7222, -1.918, 0.004241, -1.918, 0.004241, -0.5176, 0.4076, 1.579, 0.4076, 0.5018, -0.1941, 0.5018, -0.1941, 1.579, -0.1772, 1.24, 1.146, 1.24, 1.146, 1.103, 1.233, 0.8679, -0.2639, 0.8679, -0.1772, 1.103, 1.004, 0.798, 0.8661, 0.6346, 0.807, 0.4824, 0.004241, 0.4824, 0.004241, 1.982, 1.004, 1.982, 1.34, 0.5785, -0.3706, 0.5785, -0.2639, 0.8679, 1.233, 0.8679, -0.3706, 0.5785, 1.34, 0.5785, 1.477, 0.2055, 1.477, -1.051, 0.9259, -1.051, 0.4847, -1.051, 0.04343, -1.051, -0.5081, -1.051, -0.5081, 0.2055, 0.4076, 0.5018, 0.4076, 1.579, 0.6606, 1.579, 0.6606, 1.399, 0.6606, 1.04, 0.6606, 0.6813, 0.6606, 0.5018, 0.807, 0.4824, 0.8661, 0.6346, 1.004, 0.798, 1.004, 1.982, 0.004241, 1.982, 0.004241, 0.4824, 1.004, 0.798, 0.779, 1.064, 0.2336, 1.312, 0.004241, 1.312, 0.004241, 1.982, 1.004, 1.982, 0.6606, 1.04, 0.6606, 1.399, 0.6606, 1.579, 0.9136, 1.579, 0.9136, 0.5018, 0.6606, 0.5018, 0.6606, 0.6813, 1.515, 1.579, 1.515, 0.5018, 0.9136, 0.5018, 0.9136, 1.579, 0.04343, 1.386, -0.1772, 1.386, -0.1772, 1.626, 1.146, 1.626, 1.146, 1.386, 0.9259, 1.386, 0.4847, 1.386, 1.477, -1.051, 1.477, 0.2055, -0.5081, 0.2055, -0.5081, -1.051, 0.04343, -1.051, 0.4847, -1.051, 0.9259, -1.051, 1.477, 0.2055, 1.34, 0.5785, -0.3706, 0.5785, -0.5081, 0.2055, 1.233, 0.8679, -0.2639, 0.8679, -0.3706, 0.5785, 1.34, 0.5785, 1.146, 1.103, -0.1772, 1.103, -0.2639, 0.8679, 1.233, 0.8679, -0.1772, 1.103, 1.146, 1.103, 1.146, 1.24, -0.1772, 1.24, 1.146, 1.386, 0.9259, 1.386, 0.4847, 1.386, 0.04343, 1.386, -0.1772, 1.386, -0.1772, 1.24, 1.146, 1.24])
me_cube.use_remesh_preserve_volume = False
me_cube.use_remesh_preserve_attributes = False
me_cube.use_mirror_vertex_groups = False
me_cube.update()
me_cube_001 = bpy.data.meshes.new('Cube.001')
me_cube_001.from_pydata([(2.5, -4.5, 0.0), (-2.5, -4.5, 0.0), (-2.5, -4.5, 7.0), (2.5, -4.5, 7.0), (-2.5, -3.0, 12.0), (2.5, -3.0, 12.0), (2.5, -2.0, 20.0), (-2.5, -2.0, 20.0), (2.5, -4.768e-07, 20.0), (-2.5, -4.768e-07, 20.0), (2.5, -3.0, 20.75), (2.5, -2.0, 20.75), (-2.5, -2.0, 20.75), (-1.25, -2.0, 20.0), (0.0, -2.0, 20.0), (1.25, -2.0, 20.0), (1.25, -3.0, 20.75), (0.0, -3.0, 20.75), (-1.25, -3.0, 20.75), (-1.25, -2.0, 20.75), (0.0, -2.0, 20.75), (1.25, -2.0, 20.75), (-1.25, -3.0, 21.25), (-2.5, -3.0, 21.25), (-2.5, -2.0, 21.25), (1.25, -3.0, 21.25), (0.0, -3.0, 21.25), (-1.25, -2.0, 21.25), (0.0, -2.0, 21.25), (1.25, -2.0, 21.25), (-2.5, -3.0, 19.5), (2.5, -3.0, 19.5), (-2.5, -3.5, 19.5), (-2.5, -3.5, 20.0), (-1.25, -3.5, 20.0), (-1.25, -3.5, 20.75), (-2.5, -3.5, 20.75), (2.5, -3.5, 20.0), (2.5, -3.5, 20.75), (1.25, -3.5, 20.0), (0.0, -3.5, 20.0), (1.25, -3.5, 20.75), (0.0, -3.5, 20.75), (-1.25, -3.5, 21.25), (-2.5, -3.5, 21.25), (1.25, -3.5, 21.25), (0.0, -3.5, 21.25), (2.5, -3.5, 19.5)], [], [(25, 26, 46, 45), (0, 3, 2, 1), (3, 5, 4, 2), (7, 13, 14, 15, 6, 8, 9), (16, 21, 29, 25), (13, 7, 12, 19), (6, 15, 21, 11), (15, 14, 20, 21), (14, 13, 19, 20), (11, 21, 16, 10), (18, 19, 27, 22), (20, 19, 18, 17), (17, 18, 35, 42), (18, 22, 43, 35), (27, 24, 23, 22), (29, 28, 26, 25), (21, 20, 28, 29), (19, 12, 24, 27), (22, 23, 44, 43), (20, 17, 26, 28), (10, 16, 41, 38), (5, 31, 30, 4), (39, 37, 38, 41), (47, 37, 39, 40, 34, 33, 32), (33, 34, 35, 36), (34, 40, 42, 35), (40, 39, 41, 42), (42, 41, 45, 46), (36, 35, 43, 44), (30, 31, 47, 32), (16, 25, 45, 41), (26, 17, 42, 46), (44, 23, 24, 12, 36)])
_uv = me_cube_001.uv_layers.new(name='UVMap')
_uv.uv.foreach_set('vector', [0.7542, 1.385, 0.5042, 1.385, 0.5042, 1.285, 0.7542, 1.285, 1.004, -1.918, 1.004, -0.5176, 0.004241, -0.5176, 0.004241, -1.918, 1.004, -0.5176, 1.004, 0.4824, 0.004241, 0.4824, 0.004241, -0.5176, 0.004241, 1.585, 0.2542, 1.585, 0.5042, 1.585, 0.7542, 1.585, 1.004, 1.585, 1.004, 1.985, 0.004241, 1.985, 0.4103, 2.232, 0.6103, 2.232, 0.6103, 2.332, 0.4103, 2.332, 0.2542, 2.082, 0.004241, 2.082, 0.004241, 2.232, 0.2542, 2.232, 1.004, 2.082, 0.7542, 2.082, 0.7542, 2.232, 1.004, 2.232, 0.7542, 2.082, 0.5042, 2.082, 0.5042, 2.232, 0.7542, 2.232, 0.5042, 2.082, 0.2542, 2.082, 0.2542, 2.232, 0.5042, 2.232, 1.004, 1.585, 0.7542, 1.585, 0.7542, 1.385, 1.004, 1.385, 0.4103, 2.232, 0.6103, 2.232, 0.6103, 2.332, 0.4103, 2.332, 0.5042, 1.585, 0.2542, 1.585, 0.2542, 1.385, 0.5042, 1.385, 0.5042, 1.385, 0.2542, 1.385, 0.2542, 1.285, 0.5042, 1.285, 0.4103, 2.232, 0.4103, 2.332, 0.3103, 2.332, 0.3103, 2.232, 0.2542, 1.585, 0.004241, 1.585, 0.004241, 1.385, 0.2542, 1.385, 0.7542, 1.585, 0.5042, 1.585, 0.5042, 1.385, 0.7542, 1.385, 0.7542, 2.232, 0.5042, 2.232, 0.5042, 2.332, 0.7542, 2.332, 0.2542, 2.232, 0.004241, 2.232, 0.004241, 2.332, 0.2542, 2.332, 0.2542, 1.385, 0.004241, 1.385, 0.004241, 1.285, 0.2542, 1.285, 0.6103, 2.232, 0.4103, 2.232, 0.4103, 2.332, 0.6103, 2.332, 1.004, 1.385, 0.7542, 1.385, 0.7542, 1.285, 1.004, 1.285, 1.004, 0.4824, 1.004, 1.982, 0.004241, 1.982, 0.004241, 0.4824, 0.7542, 2.082, 1.004, 2.082, 1.004, 2.232, 0.7542, 2.232, 1.004, 1.982, 1.004, 2.082, 0.7542, 2.082, 0.5042, 2.082, 0.2542, 2.082, 0.004241, 2.082, 0.004241, 1.982, 0.004241, 2.082, 0.2542, 2.082, 0.2542, 2.232, 0.004241, 2.232, 0.2542, 2.082, 0.5042, 2.082, 0.5042, 2.232, 0.2542, 2.232, 0.5042, 2.082, 0.7542, 2.082, 0.7542, 2.232, 0.5042, 2.232, 0.5042, 2.232, 0.7542, 2.232, 0.7542, 2.332, 0.5042, 2.332, 0.004241, 2.232, 0.2542, 2.232, 0.2542, 2.332, 0.004241, 2.332, 0.004241, 1.385, 1.004, 1.385, 1.004, 1.285, 0.004241, 1.285, 0.4103, 2.232, 0.4103, 2.332, 0.3103, 2.332, 0.3103, 2.232, 0.4103, 2.332, 0.4103, 2.232, 0.3103, 2.232, 0.3103, 2.332, 0.004241, 2.332, 0.004241, 1.385, 0.004241, 2.332, 0.004241, 2.232, 0.004241, 2.232])
me_cube_001.use_remesh_preserve_volume = False
me_cube_001.use_remesh_preserve_attributes = False
me_cube_001.use_mirror_vertex_groups = False
me_cube_001.update()
me_cube_003 = bpy.data.meshes.new('Cube.003')
me_cube_003.from_pydata([(9.244, -7.643, 0.0), (4.244, -7.643, 0.0), (4.244, -7.643, 7.0), (9.244, -7.643, 7.0), (9.244, -6.143, 12.0), (9.244, -5.143, 20.0), (9.244, -6.143, 20.75), (9.244, -5.143, 20.75), (5.494, -5.143, 20.0), (6.744, -5.143, 20.0), (7.994, -5.143, 20.0), (7.994, -6.143, 20.75), (6.744, -6.143, 20.75), (5.494, -6.143, 20.75), (5.494, -5.143, 20.75), (6.744, -5.143, 20.75), (7.994, -5.143, 20.75), (4.244, -4.757, 21.25), (7.994, -6.143, 21.25), (6.744, -6.143, 21.25), (5.494, -5.143, 21.25), (6.744, -5.143, 21.25), (7.994, -5.143, 21.25), (9.244, -6.143, 19.5), (5.494, -6.643, 20.0), (5.494, -6.643, 20.75), (4.311, -6.528, 20.75), (9.244, -6.643, 20.0), (9.244, -6.643, 20.75), (7.994, -6.643, 20.0), (6.744, -6.643, 20.0), (7.994, -6.643, 20.75), (6.744, -6.643, 20.75), (5.494, -6.643, 21.25), (4.311, -6.528, 21.25), (7.994, -6.643, 21.25), (6.744, -6.643, 21.25), (9.244, -6.643, 19.5), (9.244, 1.357, 0.0), (9.244, 1.357, 7.0), (9.244, -0.1431, 12.0), (9.244, -1.143, 20.0), (9.244, -3.143, 20.0), (4.244, -3.143, 20.0), (9.244, -0.1431, 20.75), (9.244, -1.143, 20.75), (6.744, -1.143, 20.0), (7.994, -1.143, 20.0), (7.994, -0.1431, 20.75), (6.744, -0.1431, 20.75), (6.744, -1.143, 20.75), (7.994, -1.143, 20.75), (7.994, -0.1431, 21.25), (6.744, -0.1431, 21.25), (6.744, -1.143, 21.25), (7.994, -1.143, 21.25), (6.382, 0.3569, 20.0), (9.244, -0.1431, 19.5), (6.382, 0.3569, 19.5), (6.382, 0.3569, 20.75), (9.244, 0.3569, 20.0), (9.244, 0.3569, 20.75), (7.994, 0.3569, 20.0), (6.744, 0.3569, 20.0), (7.994, 0.3569, 20.75), (6.744, 0.3569, 20.75), (7.994, 0.3569, 21.25), (6.744, 0.3569, 21.25), (9.244, 0.3569, 19.5), (2.08, -6.397, 0.0), (-2.25, -3.897, 0.0), (-2.25, -3.897, 7.0), (2.08, -6.397, 7.0), (-1.5, -2.598, 12.0), (2.83, -5.098, 12.0), (3.33, -4.232, 20.0), (-1.0, -1.732, 20.0), (2.83, -5.098, 20.75), (-1.5, -2.598, 20.75), (3.33, -4.232, 20.75), (-1.0, -1.732, 20.75), (0.08253, -2.357, 20.0), (1.165, -2.982, 20.0), (2.248, -3.607, 20.0), (1.748, -4.473, 20.75), (0.6651, -3.848, 20.75), (-0.4175, -3.223, 20.75), (0.08253, -2.357, 20.75), (1.165, -2.982, 20.75), (2.248, -3.607, 20.75), (-0.4175, -3.223, 21.25), (-1.5, -2.598, 21.25), (-1.0, -1.732, 21.25), (1.748, -4.473, 21.25), (0.6651, -3.848, 21.25), (0.08253, -2.357, 21.25), (1.165, -2.982, 21.25), (2.248, -3.607, 21.25), (-1.5, -2.598, 19.5), (2.83, -5.098, 19.5), (-1.75, -3.031, 19.5), (-1.75, -3.031, 20.0), (-0.6675, -3.656, 20.0), (-0.6675, -3.656, 20.75), (-1.75, -3.031, 20.75), (2.58, -5.531, 20.0), (2.58, -5.531, 20.75), (1.498, -4.906, 20.0), (0.4151, -4.281, 20.0), (1.498, -4.906, 20.75), (0.4151, -4.281, 20.75), (-0.6675, -3.656, 21.25), (-1.75, -3.031, 21.25), (1.498, -4.906, 21.25), (0.4151, -4.281, 21.25), (2.58, -5.531, 19.5), (2.25, 3.897, 0.0), (2.25, 3.897, 7.0), (6.58, 1.397, 7.0), (1.5, 2.598, 12.0), (5.83, 0.09808, 12.0), (1.0, 1.732, 20.0), (4.768e-07, 0.0, 20.0), (5.83, 0.09808, 20.75), (1.5, 2.598, 20.75), (5.33, -0.7679, 20.75), (1.0, 1.732, 20.75), (2.083, 1.107, 20.0), (3.165, 0.4821, 20.0), (4.248, -0.1429, 20.0), (4.748, 0.7231, 20.75), (3.665, 1.348, 20.75), (2.583, 1.973, 20.75), (2.083, 1.107, 20.75), (3.165, 0.4821, 20.75), (4.248, -0.1429, 20.75), (2.583, 1.973, 21.25), (1.5, 2.598, 21.25), (1.0, 1.732, 21.25), (4.748, 0.7231, 21.25), (3.665, 1.348, 21.25), (2.083, 1.107, 21.25), (3.165, 0.4821, 21.25), (4.248, -0.1429, 21.25), (1.5, 2.598, 19.5), (5.83, 0.09808, 19.5), (1.75, 3.031, 19.5), (1.75, 3.031, 20.0), (2.833, 2.406, 20.0), (2.833, 2.406, 20.75), (1.75, 3.031, 20.75), (6.08, 0.5311, 20.0), (6.08, 0.5311, 20.75), (4.998, 1.156, 20.0), (3.915, 1.781, 20.0), (4.998, 1.156, 20.75), (3.915, 1.781, 20.75), (2.833, 2.406, 21.25), (1.75, 3.031, 21.25), (4.998, 1.156, 21.25), (3.915, 1.781, 21.25), (6.357, -0.2063, 20.75), (6.239, -0.1516, 19.5), (4.641, -6.143, 12.0), (4.641, -6.143, 19.5), (4.889, -5.132, 20.75), (4.31, -6.53, 20.0), (4.31, -6.53, 19.5), (4.241, -2.652, 20.0), (5.857, -1.072, 20.75), (5.114, -1.143, 20.0), (6.271, -0.1515, 12.0), (6.656, 1.353, 0.0), (5.381, 0.3573, 19.5), (5.98, 0.3572, 19.5), (5.33, -0.7679, 20.0), (5.857, -1.068, 20.0), (4.241, -4.758, 20.75), (4.909, -5.146, 20.0), (4.247, -4.766, 20.0), (4.911, -5.143, 21.25)], [], [(18, 19, 36, 35), (0, 3, 2, 1), (3, 4, 163, 2), (11, 16, 22, 18), (8, 178, 165, 14), (5, 10, 16, 7), (10, 9, 15, 16), (9, 8, 14, 15), (7, 16, 11, 6), (15, 14, 13, 12), (12, 13, 25, 32), (34, 33, 20, 180, 17), (33, 25, 13, 14, 20), (22, 21, 19, 18), (16, 15, 21, 22), (14, 165, 180, 20), (15, 12, 19, 21), (6, 11, 31, 28), (4, 23, 164, 163), (29, 27, 28, 31), (37, 27, 29, 30, 24, 166, 167), (166, 24, 25, 26), (24, 30, 32, 25), (30, 29, 31, 32), (32, 31, 35, 36), (26, 25, 33, 34), (164, 23, 37, 167), (11, 18, 35, 31), (19, 12, 32, 36), (52, 66, 67, 53), (38, 172, 118, 39), (39, 118, 171, 40), (48, 52, 55, 51), (41, 45, 51, 47), (47, 51, 50, 46), (45, 44, 48, 51), (162, 174, 58, 68, 57), (55, 52, 53, 54), (51, 55, 54, 50), (50, 54, 53, 49), (44, 61, 64, 48), (40, 171, 162, 57), (62, 64, 61, 60), (68, 58, 56, 63, 62, 60), (49, 65, 59, 161), (56, 59, 65, 63), (63, 65, 64, 62), (65, 67, 66, 64), (48, 64, 66, 52), (53, 67, 65, 49), (105, 115, 167, 166), (93, 94, 114, 113), (69, 72, 71, 70), (179, 177, 165, 178), (72, 74, 73, 71), (76, 81, 82, 83, 75, 168, 122), (168, 75, 179), (84, 89, 97, 93), (81, 76, 80, 87), (75, 83, 89, 79), (83, 82, 88, 89), (82, 81, 87, 88), (79, 89, 84, 77), (86, 87, 95, 90), (88, 87, 86, 85), (85, 86, 103, 110), (86, 90, 111, 103), (91, 78, 104, 112), (95, 92, 91, 90), (97, 96, 94, 93), (89, 88, 96, 97), (87, 80, 92, 95), (90, 91, 112, 111), (88, 85, 94, 96), (77, 84, 109, 106), (74, 99, 98, 73), (107, 105, 106, 109), (115, 105, 107, 108, 102, 101, 100), (101, 102, 103, 104), (102, 108, 110, 103), (108, 107, 109, 110), (110, 109, 113, 114), (104, 103, 111, 112), (98, 99, 115, 100), (84, 93, 113, 109), (106, 105, 166, 26), (94, 85, 110, 114), (139, 159, 160, 140), (172, 116, 117, 118), (118, 120, 171), (118, 117, 119, 120), (121, 122, 168, 175, 129, 128, 127), (130, 139, 143, 135), (127, 133, 126, 121), (175, 125, 135, 129), (129, 135, 134, 128), (128, 134, 133, 127), (125, 123, 130, 135), (132, 136, 141, 133), (134, 131, 132, 133), (131, 156, 149, 132), (132, 149, 157, 136), (137, 158, 150, 124), (141, 136, 137, 138), (143, 139, 140, 142), (135, 143, 142, 134), (133, 141, 138, 126), (136, 157, 158, 137), (134, 142, 140, 131), (126, 138, 137, 124), (123, 152, 155, 130), (120, 119, 144, 173, 145), (153, 155, 152, 151), (174, 146, 147, 148, 154, 153, 151), (147, 150, 149, 148), (148, 149, 156, 154), (154, 156, 155, 153), (156, 160, 159, 155), (150, 158, 157, 149), (144, 146, 174, 173), (130, 155, 159, 139), (140, 160, 156, 131), (152, 123, 161, 59), (120, 145, 162, 171), (151, 152, 59, 56), (123, 125, 169, 161), (174, 151, 56, 58), (74, 72, 2, 163), (115, 99, 164, 167), (72, 69, 1, 2), (77, 106, 26, 177), (99, 74, 163, 164), (170, 168, 43, 42, 41, 47, 46, 176), (168, 170, 176, 175), (49, 161, 169, 50), (50, 169, 176, 46), (169, 125, 175, 176), (179, 178, 8, 9, 10, 5, 42, 43), (174, 173, 145, 162), (180, 165, 177, 17), (177, 26, 34, 17), (75, 79, 177, 179), (79, 77, 177)])
_uv = me_cube_003.uv_layers.new(name='UVMap')
_uv.uv.foreach_set('vector', [2.588, 0.9195, 2.282, 0.9195, 2.282, 0.8197, 2.588, 0.8197, 2.895, -1.913, 2.895, -0.5165, 1.668, -0.5165, 1.668, -1.913, 2.895, -0.5165, 2.895, 0.4813, 1.766, 0.4813, 1.668, -0.5165, 0.7267, 2.227, 0.972, 2.227, 0.972, 2.327, 0.7267, 2.327, 1.975, 2.078, 1.831, 2.078, 1.827, 2.227, 1.975, 2.227, 2.895, 2.078, 2.588, 2.078, 2.588, 2.227, 2.895, 2.227, 2.588, 2.078, 2.282, 2.078, 2.282, 2.227, 2.588, 2.227, 2.282, 2.078, 1.975, 2.078, 1.975, 2.227, 2.282, 2.227, 2.895, 1.119, 2.588, 1.119, 2.588, 0.9195, 2.895, 0.9195, 2.282, 1.119, 1.975, 1.119, 1.975, 0.9195, 2.282, 0.9195, 2.282, 0.9195, 1.975, 0.9195, 1.975, 0.8197, 2.282, 0.8197, 1.685, 0.8427, 1.975, 0.8197, 1.975, 1.119, 1.832, 1.119, 1.668, 1.196, 0.6041, 2.327, 0.6041, 2.227, 0.7267, 2.227, 0.972, 2.227, 0.972, 2.327, 2.588, 1.119, 2.282, 1.119, 2.282, 0.9195, 2.588, 0.9195, 2.588, 2.227, 2.282, 2.227, 2.282, 2.327, 2.588, 2.327, 1.975, 2.227, 1.827, 2.227, 1.832, 2.327, 1.975, 2.327, 0.972, 2.227, 0.7267, 2.227, 0.7267, 2.327, 0.972, 2.327, 2.895, 0.9195, 2.588, 0.9195, 2.588, 0.8197, 2.895, 0.8197, 2.895, 0.4813, 2.895, 1.978, 1.766, 1.978, 1.766, 0.4813, 2.588, 2.078, 2.895, 2.078, 2.895, 2.227, 2.588, 2.227, 2.895, 1.978, 2.895, 2.078, 2.588, 2.078, 2.282, 2.078, 1.975, 2.078, 1.685, 2.078, 1.685, 1.978, 1.685, 2.078, 1.975, 2.078, 1.975, 2.227, 1.685, 2.227, 1.975, 2.078, 2.282, 2.078, 2.282, 2.227, 1.975, 2.227, 2.282, 2.078, 2.588, 2.078, 2.588, 2.227, 2.282, 2.227, 2.282, 2.227, 2.588, 2.227, 2.588, 2.327, 2.282, 2.327, 1.685, 2.227, 1.975, 2.227, 1.975, 2.327, 1.685, 2.327, 1.766, 0.9194, 2.895, 0.9195, 2.895, 0.8197, 1.685, 0.8424, 0.7267, 2.227, 0.7267, 2.327, 0.6041, 2.327, 0.6041, 2.227, 0.7267, 2.327, 0.7267, 2.227, 0.6041, 2.227, 0.6041, 2.327, 2.588, 2.117, 2.588, 2.217, 2.282, 2.217, 2.282, 2.117, 2.895, -1.913, 2.26, -1.913, 2.241, -0.5165, 2.895, -0.5165, 2.895, -0.5165, 2.241, -0.5165, 2.166, 0.4813, 2.895, 0.4813, 2.198, 2.227, 2.198, 2.327, 1.953, 2.327, 1.953, 2.227, 2.895, 2.078, 2.895, 2.227, 2.588, 2.227, 2.588, 2.078, 2.588, 2.078, 2.588, 2.227, 2.282, 2.227, 2.282, 2.078, 2.895, 1.917, 2.895, 2.117, 2.588, 2.117, 2.588, 1.917, 2.158, 2.115, 2.094, 2.217, 2.193, 2.217, 2.895, 2.217, 2.895, 2.117, 2.588, 1.917, 2.588, 2.117, 2.282, 2.117, 2.282, 1.917, 2.588, 2.227, 2.588, 2.327, 2.282, 2.327, 2.282, 2.227, 1.953, 2.227, 1.953, 2.327, 2.198, 2.327, 2.198, 2.227, 2.895, 2.117, 2.895, 2.217, 2.588, 2.217, 2.588, 2.117, 2.895, 0.4813, 2.166, 0.4813, 2.158, 1.978, 2.895, 1.978, 2.588, 2.078, 2.588, 2.227, 2.895, 2.227, 2.895, 2.078, 2.895, 1.978, 2.193, 1.978, 2.193, 2.078, 2.282, 2.078, 2.588, 2.078, 2.895, 2.078, 2.282, 2.117, 2.282, 2.217, 2.193, 2.217, 2.187, 2.104, 2.193, 2.078, 2.193, 2.227, 2.282, 2.227, 2.282, 2.078, 2.282, 2.078, 2.282, 2.227, 2.588, 2.227, 2.588, 2.078, 2.282, 2.227, 2.282, 2.327, 2.588, 2.327, 2.588, 2.227, 2.198, 2.227, 2.321, 2.227, 2.321, 2.327, 2.198, 2.327, 2.198, 2.327, 2.321, 2.327, 2.321, 2.227, 2.198, 2.227, 1.26, 2.078, 1.26, 1.978, 1.685, 1.978, 1.685, 2.078, 1.056, 1.253, 0.7907, 1.377, 0.7294, 1.291, 0.9949, 1.166, 1.138, -1.913, 1.138, -0.5165, 0.07583, -0.5165, 0.07583, -1.913, 1.669, 2.078, 1.668, 2.227, 1.827, 2.227, 1.831, 2.078, 1.138, -0.5165, 1.322, 0.4813, 0.2598, 0.4813, 0.07583, -0.5165, 0.3824, 1.8, 0.6479, 1.675, 0.9134, 1.55, 1.179, 1.426, 1.444, 1.301, 1.668, 1.616, 0.6276, 2.145, 1.668, 1.616, 1.444, 1.301, 1.669, 1.194, 1.136, 2.227, 1.349, 2.227, 1.349, 2.327, 1.136, 2.327, 0.6479, 2.078, 0.3824, 2.078, 0.3824, 2.227, 0.6479, 2.227, 1.444, 2.078, 1.179, 2.078, 1.179, 2.227, 1.444, 2.227, 1.179, 2.078, 0.9134, 2.078, 0.9134, 2.227, 1.179, 2.227, 0.9134, 2.078, 0.6479, 2.078, 0.6479, 2.227, 0.9134, 2.227, 1.444, 1.301, 1.179, 1.426, 1.056, 1.253, 1.322, 1.128, 1.443, 2.227, 1.655, 2.227, 1.655, 2.327, 1.443, 2.327, 0.9134, 1.55, 0.6479, 1.675, 0.5252, 1.502, 0.7907, 1.377, 0.7907, 1.377, 0.5252, 1.502, 0.4639, 1.416, 0.7294, 1.291, 1.443, 2.227, 1.443, 2.327, 1.337, 2.327, 1.337, 2.227, 1.596, 2.327, 1.596, 2.227, 1.49, 2.227, 1.49, 2.327, 0.6479, 1.675, 0.3824, 1.8, 0.2598, 1.627, 0.5252, 1.502, 1.179, 1.426, 0.9134, 1.55, 0.7907, 1.377, 1.056, 1.253, 1.179, 2.227, 0.9134, 2.227, 0.9134, 2.327, 1.179, 2.327, 0.6479, 2.227, 0.3824, 2.227, 0.3824, 2.327, 0.6479, 2.327, 0.5252, 1.502, 0.2598, 1.627, 0.1985, 1.541, 0.4639, 1.416, 1.502, 2.227, 1.29, 2.227, 1.29, 2.327, 1.502, 2.327, 1.322, 1.128, 1.056, 1.253, 0.9949, 1.166, 1.26, 1.042, 1.322, 0.4813, 1.322, 1.978, 0.2598, 1.978, 0.2598, 0.4813, 0.9949, 2.078, 1.26, 2.078, 1.26, 2.227, 0.9949, 2.227, 1.26, 1.978, 1.26, 2.078, 0.9949, 2.078, 0.7294, 2.078, 0.4639, 2.078, 0.1985, 2.078, 0.1985, 1.978, 0.1985, 2.078, 0.4639, 2.078, 0.4639, 2.227, 0.1985, 2.227, 0.4639, 2.078, 0.7294, 2.078, 0.7294, 2.227, 0.4639, 2.227, 0.7294, 2.078, 0.9949, 2.078, 0.9949, 2.227, 0.7294, 2.227, 0.7294, 2.227, 0.9949, 2.227, 0.9949, 2.327, 0.7294, 2.327, 0.1985, 2.227, 0.4639, 2.227, 0.4639, 2.327, 0.1985, 2.327, 0.2598, 1.627, 1.322, 1.128, 1.26, 1.042, 0.1985, 1.541, 1.136, 2.227, 1.136, 2.327, 1.03, 2.327, 1.03, 2.227, 1.26, 2.227, 1.26, 2.078, 1.685, 2.078, 1.685, 2.227, 1.29, 2.327, 1.29, 2.227, 1.183, 2.227, 1.183, 2.327, 1.792, 2.29, 1.853, 2.376, 1.588, 2.501, 1.526, 2.414, 2.26, -1.913, 1.179, -1.913, 1.179, -0.5165, 2.241, -0.5165, 2.241, -0.5165, 2.057, 0.4813, 2.166, 0.4813, 2.241, -0.5165, 1.179, -0.5165, 0.9955, 0.4813, 2.057, 0.4813, 0.8729, 2.491, 0.6276, 2.145, 1.668, 1.616, 1.935, 1.992, 1.669, 2.117, 1.404, 2.242, 1.138, 2.366, 2.411, 2.227, 2.411, 2.327, 2.198, 2.327, 2.198, 2.227, 1.138, 2.078, 1.138, 2.227, 0.8729, 2.227, 0.8729, 2.078, 1.935, 2.078, 1.935, 2.227, 1.669, 2.227, 1.669, 2.078, 1.669, 2.078, 1.669, 2.227, 1.404, 2.227, 1.404, 2.078, 1.404, 2.078, 1.404, 2.227, 1.138, 2.227, 1.138, 2.078, 1.935, 1.992, 2.057, 2.165, 1.792, 2.29, 1.669, 2.117, 2.717, 2.227, 2.717, 2.327, 2.505, 2.327, 2.505, 2.227, 1.404, 2.242, 1.526, 2.414, 1.261, 2.539, 1.138, 2.366, 1.526, 2.414, 1.588, 2.501, 1.322, 2.626, 1.261, 2.539, 2.717, 2.227, 2.823, 2.227, 2.823, 2.327, 2.717, 2.327, 2.87, 2.327, 2.977, 2.327, 2.977, 2.227, 2.87, 2.227, 1.138, 2.366, 1.261, 2.539, 0.9955, 2.664, 0.8729, 2.491, 1.669, 2.117, 1.792, 2.29, 1.526, 2.414, 1.404, 2.242, 1.669, 2.227, 1.669, 2.327, 1.404, 2.327, 1.404, 2.227, 1.138, 2.227, 1.138, 2.327, 0.8729, 2.327, 0.8729, 2.227, 1.261, 2.539, 1.322, 2.626, 1.057, 2.75, 0.9955, 2.664, 2.351, 2.227, 2.351, 2.327, 2.564, 2.327, 2.564, 2.227, 2.658, 2.227, 2.658, 2.327, 2.87, 2.327, 2.87, 2.227, 2.057, 2.165, 2.119, 2.251, 1.853, 2.376, 1.792, 2.29, 2.057, 0.4813, 0.9955, 0.4813, 0.9955, 1.978, 1.947, 1.978, 2.057, 1.978, 1.853, 2.078, 1.853, 2.227, 2.119, 2.227, 2.119, 2.078, 2.094, 1.978, 1.057, 1.978, 1.057, 2.078, 1.322, 2.078, 1.588, 2.078, 1.853, 2.078, 2.119, 2.078, 1.057, 2.078, 1.057, 2.227, 1.322, 2.227, 1.322, 2.078, 1.322, 2.078, 1.322, 2.227, 1.588, 2.227, 1.588, 2.078, 1.588, 2.078, 1.588, 2.227, 1.853, 2.227, 1.853, 2.078, 1.588, 2.227, 1.588, 2.327, 1.853, 2.327, 1.853, 2.227, 1.057, 2.227, 1.057, 2.327, 1.322, 2.327, 1.322, 2.227, 0.9955, 2.664, 1.057, 2.75, 2.094, 2.217, 1.947, 2.217, 2.411, 2.227, 2.517, 2.227, 2.517, 2.327, 2.411, 2.327, 2.564, 2.327, 2.67, 2.327, 2.67, 2.227, 2.564, 2.227, 2.119, 2.251, 2.057, 2.165, 2.187, 2.104, 2.193, 2.217, 2.057, 0.4813, 2.057, 1.978, 2.158, 1.978, 2.166, 0.4813, 2.119, 2.078, 2.119, 2.227, 2.193, 2.227, 2.193, 2.078, 2.057, 2.165, 1.935, 1.992, 2.064, 1.931, 2.187, 2.104, 2.094, 1.978, 2.119, 2.078, 2.193, 2.078, 2.193, 1.978, 1.322, 0.4813, 1.138, -0.5165, 1.668, -0.5165, 1.766, 0.4813, 1.26, 1.042, 1.322, 1.128, 1.766, 0.9194, 1.685, 0.8424, 1.138, -0.5165, 1.138, -1.913, 1.668, -1.913, 1.668, -0.5165, 1.322, 1.128, 1.26, 1.042, 1.685, 0.8427, 1.668, 1.196, 1.322, 1.978, 1.322, 0.4813, 1.766, 0.4813, 1.766, 1.978, 1.882, 1.917, 1.668, 1.616, 1.668, 1.518, 2.895, 1.518, 2.895, 1.917, 2.588, 1.917, 2.282, 1.917, 2.064, 1.932, 1.668, 1.616, 1.882, 1.917, 2.064, 1.932, 1.935, 1.992, 2.282, 2.117, 2.187, 2.104, 2.064, 1.931, 2.282, 1.917, 2.282, 2.227, 2.064, 2.227, 2.064, 2.078, 2.282, 2.078, 2.064, 2.227, 1.935, 2.227, 1.935, 2.078, 2.064, 2.078, 1.669, 1.194, 1.831, 1.119, 1.975, 1.119, 2.282, 1.119, 2.588, 1.119, 2.895, 1.119, 2.895, 1.518, 1.668, 1.518, 2.094, 2.217, 1.947, 2.217, 2.057, 2.165, 2.158, 2.115, 1.832, 2.327, 1.827, 2.227, 1.668, 2.227, 1.668, 2.327, 1.066, 2.227, 0.6324, 2.227, 0.6324, 2.327, 1.067, 2.327, 1.444, 2.078, 1.444, 2.227, 1.668, 2.227, 1.669, 2.078, 1.444, 1.301, 1.322, 1.128, 1.668, 1.196])
me_cube_003.use_remesh_preserve_volume = False
me_cube_003.use_remesh_preserve_attributes = False
me_cube_003.use_mirror_vertex_groups = False
me_cube_003.update()
me_cube_005 = bpy.data.meshes.new('Cube.005')
me_cube_005.from_pydata([(2.5, -4.5, 0.0), (-2.5, -4.5, 0.0), (-2.5, -4.5, 7.0), (2.5, -4.5, 7.0), (-2.5, -3.0, 12.0), (2.5, -3.0, 12.0), (2.5, -2.0, 20.0), (-2.5, -2.0, 20.0), (2.5, -4.768e-07, 20.0), (-2.5, -4.768e-07, 20.0), (2.5, -3.0, 20.75), (2.5, -2.0, 20.75), (-2.5, -2.0, 20.75), (-1.25, -2.0, 20.0), (0.0, -2.0, 20.0), (1.25, -2.0, 20.0), (1.25, -3.0, 20.75), (0.0, -3.0, 20.75), (-1.25, -3.0, 20.75), (-1.25, -2.0, 20.75), (0.0, -2.0, 20.75), (1.25, -2.0, 20.75), (-1.25, -3.0, 21.25), (-2.5, -3.0, 21.25), (-2.5, -2.0, 21.25), (1.25, -3.0, 21.25), (0.0, -3.0, 21.25), (-1.25, -2.0, 21.25), (0.0, -2.0, 21.25), (1.25, -2.0, 21.25), (-2.5, -3.0, 19.5), (2.5, -3.0, 19.5), (-2.5, -3.5, 19.5), (-2.5, -3.5, 20.0), (-1.25, -3.5, 20.0), (-1.25, -3.5, 20.75), (-2.5, -3.5, 20.75), (2.5, -3.5, 20.0), (2.5, -3.5, 20.75), (1.25, -3.5, 20.0), (0.0, -3.5, 20.0), (1.25, -3.5, 20.75), (0.0, -3.5, 20.75), (-1.25, -3.5, 21.25), (-2.5, -3.5, 21.25), (1.25, -3.5, 21.25), (0.0, -3.5, 21.25), (2.5, -3.5, 19.5)], [], [(25, 26, 46, 45), (0, 3, 2, 1), (3, 5, 4, 2), (7, 13, 14, 15, 6, 8, 9), (16, 21, 29, 25), (13, 7, 12, 19), (6, 15, 21, 11), (15, 14, 20, 21), (14, 13, 19, 20), (11, 21, 16, 10), (18, 19, 27, 22), (20, 19, 18, 17), (17, 18, 35, 42), (18, 22, 43, 35), (27, 24, 23, 22), (29, 28, 26, 25), (21, 20, 28, 29), (19, 12, 24, 27), (22, 23, 44, 43), (20, 17, 26, 28), (10, 16, 41, 38), (5, 31, 30, 4), (39, 37, 38, 41), (47, 37, 39, 40, 34, 33, 32), (33, 34, 35, 36), (34, 40, 42, 35), (40, 39, 41, 42), (42, 41, 45, 46), (36, 35, 43, 44), (30, 31, 47, 32), (16, 25, 45, 41), (26, 17, 42, 46), (44, 23, 24, 12, 36)])
_uv = me_cube_005.uv_layers.new(name='UVMap')
_uv.uv.foreach_set('vector', [0.7542, 1.385, 0.5042, 1.385, 0.5042, 1.285, 0.7542, 1.285, 1.004, -1.918, 1.004, -0.5176, 0.004241, -0.5176, 0.004241, -1.918, 1.004, -0.5176, 1.004, 0.4824, 0.004241, 0.4824, 0.004241, -0.5176, 0.004241, 1.585, 0.2542, 1.585, 0.5042, 1.585, 0.7542, 1.585, 1.004, 1.585, 1.004, 1.985, 0.004241, 1.985, 0.4103, 2.232, 0.6103, 2.232, 0.6103, 2.332, 0.4103, 2.332, 0.2542, 2.082, 0.004241, 2.082, 0.004241, 2.232, 0.2542, 2.232, 1.004, 2.082, 0.7542, 2.082, 0.7542, 2.232, 1.004, 2.232, 0.7542, 2.082, 0.5042, 2.082, 0.5042, 2.232, 0.7542, 2.232, 0.5042, 2.082, 0.2542, 2.082, 0.2542, 2.232, 0.5042, 2.232, 1.004, 1.585, 0.7542, 1.585, 0.7542, 1.385, 1.004, 1.385, 0.4103, 2.232, 0.6103, 2.232, 0.6103, 2.332, 0.4103, 2.332, 0.5042, 1.585, 0.2542, 1.585, 0.2542, 1.385, 0.5042, 1.385, 0.5042, 1.385, 0.2542, 1.385, 0.2542, 1.285, 0.5042, 1.285, 0.4103, 2.232, 0.4103, 2.332, 0.3103, 2.332, 0.3103, 2.232, 0.2542, 1.585, 0.004241, 1.585, 0.004241, 1.385, 0.2542, 1.385, 0.7542, 1.585, 0.5042, 1.585, 0.5042, 1.385, 0.7542, 1.385, 0.7542, 2.232, 0.5042, 2.232, 0.5042, 2.332, 0.7542, 2.332, 0.2542, 2.232, 0.004241, 2.232, 0.004241, 2.332, 0.2542, 2.332, 0.2542, 1.385, 0.004241, 1.385, 0.004241, 1.285, 0.2542, 1.285, 0.6103, 2.232, 0.4103, 2.232, 0.4103, 2.332, 0.6103, 2.332, 1.004, 1.385, 0.7542, 1.385, 0.7542, 1.285, 1.004, 1.285, 1.004, 0.4824, 1.004, 1.982, 0.004241, 1.982, 0.004241, 0.4824, 0.7542, 2.082, 1.004, 2.082, 1.004, 2.232, 0.7542, 2.232, 1.004, 1.982, 1.004, 2.082, 0.7542, 2.082, 0.5042, 2.082, 0.2542, 2.082, 0.004241, 2.082, 0.004241, 1.982, 0.004241, 2.082, 0.2542, 2.082, 0.2542, 2.232, 0.004241, 2.232, 0.2542, 2.082, 0.5042, 2.082, 0.5042, 2.232, 0.2542, 2.232, 0.5042, 2.082, 0.7542, 2.082, 0.7542, 2.232, 0.5042, 2.232, 0.5042, 2.232, 0.7542, 2.232, 0.7542, 2.332, 0.5042, 2.332, 0.004241, 2.232, 0.2542, 2.232, 0.2542, 2.332, 0.004241, 2.332, 0.004241, 1.385, 1.004, 1.385, 1.004, 1.285, 0.004241, 1.285, 0.4103, 2.232, 0.4103, 2.332, 0.3103, 2.332, 0.3103, 2.232, 0.4103, 2.332, 0.4103, 2.232, 0.3103, 2.232, 0.3103, 2.332, 0.004241, 2.332, 0.004241, 1.385, 0.004241, 2.332, 0.004241, 2.232, 0.004241, 2.232])
me_cube_005.use_remesh_preserve_volume = False
me_cube_005.use_remesh_preserve_attributes = False
me_cube_005.use_mirror_vertex_groups = False
me_cube_005.update()
me_cube_006 = bpy.data.meshes.new('Cube.006')
me_cube_006.from_pydata([(9.244, -7.643, 0.0), (4.244, -7.643, 0.0), (4.244, -7.643, 7.0), (9.244, -7.643, 7.0), (9.244, -6.143, 12.0), (9.244, -5.143, 20.0), (9.244, -6.143, 20.75), (9.244, -5.143, 20.75), (5.494, -5.143, 20.0), (6.744, -5.143, 20.0), (7.994, -5.143, 20.0), (7.994, -6.143, 20.75), (6.744, -6.143, 20.75), (5.494, -6.143, 20.75), (5.494, -5.143, 20.75), (6.744, -5.143, 20.75), (7.994, -5.143, 20.75), (4.244, -4.757, 21.25), (7.994, -6.143, 21.25), (6.744, -6.143, 21.25), (5.494, -5.143, 21.25), (6.744, -5.143, 21.25), (7.994, -5.143, 21.25), (9.244, -6.143, 19.5), (5.494, -6.643, 20.0), (5.494, -6.643, 20.75), (4.311, -6.528, 20.75), (9.244, -6.643, 20.0), (9.244, -6.643, 20.75), (7.994, -6.643, 20.0), (6.744, -6.643, 20.0), (7.994, -6.643, 20.75), (6.744, -6.643, 20.75), (5.494, -6.643, 21.25), (4.311, -6.528, 21.25), (7.994, -6.643, 21.25), (6.744, -6.643, 21.25), (9.244, -6.643, 19.5), (9.244, 1.357, 0.0), (9.244, 1.357, 7.0), (9.244, -0.1431, 12.0), (9.244, -1.143, 20.0), (9.244, -3.143, 20.0), (4.244, -3.143, 20.0), (9.244, -0.1431, 20.75), (9.244, -1.143, 20.75), (6.744, -1.143, 20.0), (7.994, -1.143, 20.0), (7.994, -0.1431, 20.75), (6.744, -0.1431, 20.75), (6.744, -1.143, 20.75), (7.994, -1.143, 20.75), (7.994, -0.1431, 21.25), (6.744, -0.1431, 21.25), (6.744, -1.143, 21.25), (7.994, -1.143, 21.25), (6.382, 0.3569, 20.0), (9.244, -0.1431, 19.5), (6.382, 0.3569, 19.5), (6.382, 0.3569, 20.75), (9.244, 0.3569, 20.0), (9.244, 0.3569, 20.75), (7.994, 0.3569, 20.0), (6.744, 0.3569, 20.0), (7.994, 0.3569, 20.75), (6.744, 0.3569, 20.75), (7.994, 0.3569, 21.25), (6.744, 0.3569, 21.25), (9.244, 0.3569, 19.5), (2.08, -6.397, 0.0), (-2.25, -3.897, 0.0), (-2.25, -3.897, 7.0), (2.08, -6.397, 7.0), (-1.5, -2.598, 12.0), (2.83, -5.098, 12.0), (3.33, -4.232, 20.0), (-1.0, -1.732, 20.0), (2.83, -5.098, 20.75), (-1.5, -2.598, 20.75), (3.33, -4.232, 20.75), (-1.0, -1.732, 20.75), (0.08253, -2.357, 20.0), (1.165, -2.982, 20.0), (2.248, -3.607, 20.0), (1.748, -4.473, 20.75), (0.6651, -3.848, 20.75), (-0.4175, -3.223, 20.75), (0.08253, -2.357, 20.75), (1.165, -2.982, 20.75), (2.248, -3.607, 20.75), (-0.4175, -3.223, 21.25), (-1.5, -2.598, 21.25), (-1.0, -1.732, 21.25), (1.748, -4.473, 21.25), (0.6651, -3.848, 21.25), (0.08253, -2.357, 21.25), (1.165, -2.982, 21.25), (2.248, -3.607, 21.25), (-1.5, -2.598, 19.5), (2.83, -5.098, 19.5), (-1.75, -3.031, 19.5), (-1.75, -3.031, 20.0), (-0.6675, -3.656, 20.0), (-0.6675, -3.656, 20.75), (-1.75, -3.031, 20.75), (2.58, -5.531, 20.0), (2.58, -5.531, 20.75), (1.498, -4.906, 20.0), (0.4151, -4.281, 20.0), (1.498, -4.906, 20.75), (0.4151, -4.281, 20.75), (-0.6675, -3.656, 21.25), (-1.75, -3.031, 21.25), (1.498, -4.906, 21.25), (0.4151, -4.281, 21.25), (2.58, -5.531, 19.5), (2.25, 3.897, 0.0), (2.25, 3.897, 7.0), (6.58, 1.397, 7.0), (1.5, 2.598, 12.0), (5.83, 0.09808, 12.0), (1.0, 1.732, 20.0), (4.768e-07, 0.0, 20.0), (5.83, 0.09808, 20.75), (1.5, 2.598, 20.75), (5.33, -0.7679, 20.75), (1.0, 1.732, 20.75), (2.083, 1.107, 20.0), (3.165, 0.4821, 20.0), (4.248, -0.1429, 20.0), (4.748, 0.7231, 20.75), (3.665, 1.348, 20.75), (2.583, 1.973, 20.75), (2.083, 1.107, 20.75), (3.165, 0.4821, 20.75), (4.248, -0.1429, 20.75), (2.583, 1.973, 21.25), (1.5, 2.598, 21.25), (1.0, 1.732, 21.25), (4.748, 0.7231, 21.25), (3.665, 1.348, 21.25), (2.083, 1.107, 21.25), (3.165, 0.4821, 21.25), (4.248, -0.1429, 21.25), (1.5, 2.598, 19.5), (5.83, 0.09808, 19.5), (1.75, 3.031, 19.5), (1.75, 3.031, 20.0), (2.833, 2.406, 20.0), (2.833, 2.406, 20.75), (1.75, 3.031, 20.75), (6.08, 0.5311, 20.0), (6.08, 0.5311, 20.75), (4.998, 1.156, 20.0), (3.915, 1.781, 20.0), (4.998, 1.156, 20.75), (3.915, 1.781, 20.75), (2.833, 2.406, 21.25), (1.75, 3.031, 21.25), (4.998, 1.156, 21.25), (3.915, 1.781, 21.25), (6.357, -0.2063, 20.75), (6.239, -0.1516, 19.5), (4.641, -6.143, 12.0), (4.641, -6.143, 19.5), (4.889, -5.132, 20.75), (4.31, -6.53, 20.0), (4.31, -6.53, 19.5), (4.241, -2.652, 20.0), (5.857, -1.072, 20.75), (5.114, -1.143, 20.0), (6.271, -0.1515, 12.0), (6.656, 1.353, 0.0), (5.381, 0.3573, 19.5), (5.98, 0.3572, 19.5), (5.33, -0.7679, 20.0), (5.857, -1.068, 20.0), (4.241, -4.758, 20.75), (4.909, -5.146, 20.0), (4.247, -4.766, 20.0), (4.911, -5.143, 21.25)], [], [(18, 19, 36, 35), (0, 3, 2, 1), (3, 4, 163, 2), (11, 16, 22, 18), (8, 178, 165, 14), (5, 10, 16, 7), (10, 9, 15, 16), (9, 8, 14, 15), (7, 16, 11, 6), (15, 14, 13, 12), (12, 13, 25, 32), (34, 33, 20, 180, 17), (33, 25, 13, 14, 20), (22, 21, 19, 18), (16, 15, 21, 22), (14, 165, 180, 20), (15, 12, 19, 21), (6, 11, 31, 28), (4, 23, 164, 163), (29, 27, 28, 31), (37, 27, 29, 30, 24, 166, 167), (166, 24, 25, 26), (24, 30, 32, 25), (30, 29, 31, 32), (32, 31, 35, 36), (26, 25, 33, 34), (164, 23, 37, 167), (11, 18, 35, 31), (19, 12, 32, 36), (52, 66, 67, 53), (38, 172, 118, 39), (39, 118, 171, 40), (48, 52, 55, 51), (41, 45, 51, 47), (47, 51, 50, 46), (45, 44, 48, 51), (162, 174, 58, 68, 57), (55, 52, 53, 54), (51, 55, 54, 50), (50, 54, 53, 49), (44, 61, 64, 48), (40, 171, 162, 57), (62, 64, 61, 60), (68, 58, 56, 63, 62, 60), (49, 65, 59, 161), (56, 59, 65, 63), (63, 65, 64, 62), (65, 67, 66, 64), (48, 64, 66, 52), (53, 67, 65, 49), (105, 115, 167, 166), (93, 94, 114, 113), (69, 72, 71, 70), (179, 177, 165, 178), (72, 74, 73, 71), (76, 81, 82, 83, 75, 168, 122), (168, 75, 179), (84, 89, 97, 93), (81, 76, 80, 87), (75, 83, 89, 79), (83, 82, 88, 89), (82, 81, 87, 88), (79, 89, 84, 77), (86, 87, 95, 90), (88, 87, 86, 85), (85, 86, 103, 110), (86, 90, 111, 103), (91, 78, 104, 112), (95, 92, 91, 90), (97, 96, 94, 93), (89, 88, 96, 97), (87, 80, 92, 95), (90, 91, 112, 111), (88, 85, 94, 96), (77, 84, 109, 106), (74, 99, 98, 73), (107, 105, 106, 109), (115, 105, 107, 108, 102, 101, 100), (101, 102, 103, 104), (102, 108, 110, 103), (108, 107, 109, 110), (110, 109, 113, 114), (104, 103, 111, 112), (98, 99, 115, 100), (84, 93, 113, 109), (106, 105, 166, 26), (94, 85, 110, 114), (139, 159, 160, 140), (172, 116, 117, 118), (118, 120, 171), (118, 117, 119, 120), (121, 122, 168, 175, 129, 128, 127), (130, 139, 143, 135), (127, 133, 126, 121), (175, 125, 135, 129), (129, 135, 134, 128), (128, 134, 133, 127), (125, 123, 130, 135), (132, 136, 141, 133), (134, 131, 132, 133), (131, 156, 149, 132), (132, 149, 157, 136), (137, 158, 150, 124), (141, 136, 137, 138), (143, 139, 140, 142), (135, 143, 142, 134), (133, 141, 138, 126), (136, 157, 158, 137), (134, 142, 140, 131), (126, 138, 137, 124), (123, 152, 155, 130), (120, 119, 144, 173, 145), (153, 155, 152, 151), (174, 146, 147, 148, 154, 153, 151), (147, 150, 149, 148), (148, 149, 156, 154), (154, 156, 155, 153), (156, 160, 159, 155), (150, 158, 157, 149), (144, 146, 174, 173), (130, 155, 159, 139), (140, 160, 156, 131), (152, 123, 161, 59), (120, 145, 162, 171), (151, 152, 59, 56), (123, 125, 169, 161), (174, 151, 56, 58), (74, 72, 2, 163), (115, 99, 164, 167), (72, 69, 1, 2), (77, 106, 26, 177), (99, 74, 163, 164), (170, 168, 43, 42, 41, 47, 46, 176), (168, 170, 176, 175), (49, 161, 169, 50), (50, 169, 176, 46), (169, 125, 175, 176), (179, 178, 8, 9, 10, 5, 42, 43), (174, 173, 145, 162), (180, 165, 177, 17), (177, 26, 34, 17), (75, 79, 177, 179), (79, 77, 177)])
_uv = me_cube_006.uv_layers.new(name='UVMap')
_uv.uv.foreach_set('vector', [2.588, 0.9195, 2.282, 0.9195, 2.282, 0.8197, 2.588, 0.8197, 2.895, -1.913, 2.895, -0.5165, 1.668, -0.5165, 1.668, -1.913, 2.895, -0.5165, 2.895, 0.4813, 1.766, 0.4813, 1.668, -0.5165, 0.7267, 2.227, 0.972, 2.227, 0.972, 2.327, 0.7267, 2.327, 1.975, 2.078, 1.831, 2.078, 1.827, 2.227, 1.975, 2.227, 2.895, 2.078, 2.588, 2.078, 2.588, 2.227, 2.895, 2.227, 2.588, 2.078, 2.282, 2.078, 2.282, 2.227, 2.588, 2.227, 2.282, 2.078, 1.975, 2.078, 1.975, 2.227, 2.282, 2.227, 2.895, 1.119, 2.588, 1.119, 2.588, 0.9195, 2.895, 0.9195, 2.282, 1.119, 1.975, 1.119, 1.975, 0.9195, 2.282, 0.9195, 2.282, 0.9195, 1.975, 0.9195, 1.975, 0.8197, 2.282, 0.8197, 1.685, 0.8427, 1.975, 0.8197, 1.975, 1.119, 1.832, 1.119, 1.668, 1.196, 0.6041, 2.327, 0.6041, 2.227, 0.7267, 2.227, 0.972, 2.227, 0.972, 2.327, 2.588, 1.119, 2.282, 1.119, 2.282, 0.9195, 2.588, 0.9195, 2.588, 2.227, 2.282, 2.227, 2.282, 2.327, 2.588, 2.327, 1.975, 2.227, 1.827, 2.227, 1.832, 2.327, 1.975, 2.327, 0.972, 2.227, 0.7267, 2.227, 0.7267, 2.327, 0.972, 2.327, 2.895, 0.9195, 2.588, 0.9195, 2.588, 0.8197, 2.895, 0.8197, 2.895, 0.4813, 2.895, 1.978, 1.766, 1.978, 1.766, 0.4813, 2.588, 2.078, 2.895, 2.078, 2.895, 2.227, 2.588, 2.227, 2.895, 1.978, 2.895, 2.078, 2.588, 2.078, 2.282, 2.078, 1.975, 2.078, 1.685, 2.078, 1.685, 1.978, 1.685, 2.078, 1.975, 2.078, 1.975, 2.227, 1.685, 2.227, 1.975, 2.078, 2.282, 2.078, 2.282, 2.227, 1.975, 2.227, 2.282, 2.078, 2.588, 2.078, 2.588, 2.227, 2.282, 2.227, 2.282, 2.227, 2.588, 2.227, 2.588, 2.327, 2.282, 2.327, 1.685, 2.227, 1.975, 2.227, 1.975, 2.327, 1.685, 2.327, 1.766, 0.9194, 2.895, 0.9195, 2.895, 0.8197, 1.685, 0.8424, 0.7267, 2.227, 0.7267, 2.327, 0.6041, 2.327, 0.6041, 2.227, 0.7267, 2.327, 0.7267, 2.227, 0.6041, 2.227, 0.6041, 2.327, 2.588, 2.117, 2.588, 2.217, 2.282, 2.217, 2.282, 2.117, 2.895, -1.913, 2.26, -1.913, 2.241, -0.5165, 2.895, -0.5165, 2.895, -0.5165, 2.241, -0.5165, 2.166, 0.4813, 2.895, 0.4813, 2.198, 2.227, 2.198, 2.327, 1.953, 2.327, 1.953, 2.227, 2.895, 2.078, 2.895, 2.227, 2.588, 2.227, 2.588, 2.078, 2.588, 2.078, 2.588, 2.227, 2.282, 2.227, 2.282, 2.078, 2.895, 1.917, 2.895, 2.117, 2.588, 2.117, 2.588, 1.917, 2.158, 2.115, 2.094, 2.217, 2.193, 2.217, 2.895, 2.217, 2.895, 2.117, 2.588, 1.917, 2.588, 2.117, 2.282, 2.117, 2.282, 1.917, 2.588, 2.227, 2.588, 2.327, 2.282, 2.327, 2.282, 2.227, 1.953, 2.227, 1.953, 2.327, 2.198, 2.327, 2.198, 2.227, 2.895, 2.117, 2.895, 2.217, 2.588, 2.217, 2.588, 2.117, 2.895, 0.4813, 2.166, 0.4813, 2.158, 1.978, 2.895, 1.978, 2.588, 2.078, 2.588, 2.227, 2.895, 2.227, 2.895, 2.078, 2.895, 1.978, 2.193, 1.978, 2.193, 2.078, 2.282, 2.078, 2.588, 2.078, 2.895, 2.078, 2.282, 2.117, 2.282, 2.217, 2.193, 2.217, 2.187, 2.104, 2.193, 2.078, 2.193, 2.227, 2.282, 2.227, 2.282, 2.078, 2.282, 2.078, 2.282, 2.227, 2.588, 2.227, 2.588, 2.078, 2.282, 2.227, 2.282, 2.327, 2.588, 2.327, 2.588, 2.227, 2.198, 2.227, 2.321, 2.227, 2.321, 2.327, 2.198, 2.327, 2.198, 2.327, 2.321, 2.327, 2.321, 2.227, 2.198, 2.227, 1.26, 2.078, 1.26, 1.978, 1.685, 1.978, 1.685, 2.078, 1.056, 1.253, 0.7907, 1.377, 0.7294, 1.291, 0.9949, 1.166, 1.138, -1.913, 1.138, -0.5165, 0.07583, -0.5165, 0.07583, -1.913, 1.669, 2.078, 1.668, 2.227, 1.827, 2.227, 1.831, 2.078, 1.138, -0.5165, 1.322, 0.4813, 0.2598, 0.4813, 0.07583, -0.5165, 0.3824, 1.8, 0.6479, 1.675, 0.9134, 1.55, 1.179, 1.426, 1.444, 1.301, 1.668, 1.616, 0.6276, 2.145, 1.668, 1.616, 1.444, 1.301, 1.669, 1.194, 1.136, 2.227, 1.349, 2.227, 1.349, 2.327, 1.136, 2.327, 0.6479, 2.078, 0.3824, 2.078, 0.3824, 2.227, 0.6479, 2.227, 1.444, 2.078, 1.179, 2.078, 1.179, 2.227, 1.444, 2.227, 1.179, 2.078, 0.9134, 2.078, 0.9134, 2.227, 1.179, 2.227, 0.9134, 2.078, 0.6479, 2.078, 0.6479, 2.227, 0.9134, 2.227, 1.444, 1.301, 1.179, 1.426, 1.056, 1.253, 1.322, 1.128, 1.443, 2.227, 1.655, 2.227, 1.655, 2.327, 1.443, 2.327, 0.9134, 1.55, 0.6479, 1.675, 0.5252, 1.502, 0.7907, 1.377, 0.7907, 1.377, 0.5252, 1.502, 0.4639, 1.416, 0.7294, 1.291, 1.443, 2.227, 1.443, 2.327, 1.337, 2.327, 1.337, 2.227, 1.596, 2.327, 1.596, 2.227, 1.49, 2.227, 1.49, 2.327, 0.6479, 1.675, 0.3824, 1.8, 0.2598, 1.627, 0.5252, 1.502, 1.179, 1.426, 0.9134, 1.55, 0.7907, 1.377, 1.056, 1.253, 1.179, 2.227, 0.9134, 2.227, 0.9134, 2.327, 1.179, 2.327, 0.6479, 2.227, 0.3824, 2.227, 0.3824, 2.327, 0.6479, 2.327, 0.5252, 1.502, 0.2598, 1.627, 0.1985, 1.541, 0.4639, 1.416, 1.502, 2.227, 1.29, 2.227, 1.29, 2.327, 1.502, 2.327, 1.322, 1.128, 1.056, 1.253, 0.9949, 1.166, 1.26, 1.042, 1.322, 0.4813, 1.322, 1.978, 0.2598, 1.978, 0.2598, 0.4813, 0.9949, 2.078, 1.26, 2.078, 1.26, 2.227, 0.9949, 2.227, 1.26, 1.978, 1.26, 2.078, 0.9949, 2.078, 0.7294, 2.078, 0.4639, 2.078, 0.1985, 2.078, 0.1985, 1.978, 0.1985, 2.078, 0.4639, 2.078, 0.4639, 2.227, 0.1985, 2.227, 0.4639, 2.078, 0.7294, 2.078, 0.7294, 2.227, 0.4639, 2.227, 0.7294, 2.078, 0.9949, 2.078, 0.9949, 2.227, 0.7294, 2.227, 0.7294, 2.227, 0.9949, 2.227, 0.9949, 2.327, 0.7294, 2.327, 0.1985, 2.227, 0.4639, 2.227, 0.4639, 2.327, 0.1985, 2.327, 0.2598, 1.627, 1.322, 1.128, 1.26, 1.042, 0.1985, 1.541, 1.136, 2.227, 1.136, 2.327, 1.03, 2.327, 1.03, 2.227, 1.26, 2.227, 1.26, 2.078, 1.685, 2.078, 1.685, 2.227, 1.29, 2.327, 1.29, 2.227, 1.183, 2.227, 1.183, 2.327, 1.792, 2.29, 1.853, 2.376, 1.588, 2.501, 1.526, 2.414, 2.26, -1.913, 1.179, -1.913, 1.179, -0.5165, 2.241, -0.5165, 2.241, -0.5165, 2.057, 0.4813, 2.166, 0.4813, 2.241, -0.5165, 1.179, -0.5165, 0.9955, 0.4813, 2.057, 0.4813, 0.8729, 2.491, 0.6276, 2.145, 1.668, 1.616, 1.935, 1.992, 1.669, 2.117, 1.404, 2.242, 1.138, 2.366, 2.411, 2.227, 2.411, 2.327, 2.198, 2.327, 2.198, 2.227, 1.138, 2.078, 1.138, 2.227, 0.8729, 2.227, 0.8729, 2.078, 1.935, 2.078, 1.935, 2.227, 1.669, 2.227, 1.669, 2.078, 1.669, 2.078, 1.669, 2.227, 1.404, 2.227, 1.404, 2.078, 1.404, 2.078, 1.404, 2.227, 1.138, 2.227, 1.138, 2.078, 1.935, 1.992, 2.057, 2.165, 1.792, 2.29, 1.669, 2.117, 2.717, 2.227, 2.717, 2.327, 2.505, 2.327, 2.505, 2.227, 1.404, 2.242, 1.526, 2.414, 1.261, 2.539, 1.138, 2.366, 1.526, 2.414, 1.588, 2.501, 1.322, 2.626, 1.261, 2.539, 2.717, 2.227, 2.823, 2.227, 2.823, 2.327, 2.717, 2.327, 2.87, 2.327, 2.977, 2.327, 2.977, 2.227, 2.87, 2.227, 1.138, 2.366, 1.261, 2.539, 0.9955, 2.664, 0.8729, 2.491, 1.669, 2.117, 1.792, 2.29, 1.526, 2.414, 1.404, 2.242, 1.669, 2.227, 1.669, 2.327, 1.404, 2.327, 1.404, 2.227, 1.138, 2.227, 1.138, 2.327, 0.8729, 2.327, 0.8729, 2.227, 1.261, 2.539, 1.322, 2.626, 1.057, 2.75, 0.9955, 2.664, 2.351, 2.227, 2.351, 2.327, 2.564, 2.327, 2.564, 2.227, 2.658, 2.227, 2.658, 2.327, 2.87, 2.327, 2.87, 2.227, 2.057, 2.165, 2.119, 2.251, 1.853, 2.376, 1.792, 2.29, 2.057, 0.4813, 0.9955, 0.4813, 0.9955, 1.978, 1.947, 1.978, 2.057, 1.978, 1.853, 2.078, 1.853, 2.227, 2.119, 2.227, 2.119, 2.078, 2.094, 1.978, 1.057, 1.978, 1.057, 2.078, 1.322, 2.078, 1.588, 2.078, 1.853, 2.078, 2.119, 2.078, 1.057, 2.078, 1.057, 2.227, 1.322, 2.227, 1.322, 2.078, 1.322, 2.078, 1.322, 2.227, 1.588, 2.227, 1.588, 2.078, 1.588, 2.078, 1.588, 2.227, 1.853, 2.227, 1.853, 2.078, 1.588, 2.227, 1.588, 2.327, 1.853, 2.327, 1.853, 2.227, 1.057, 2.227, 1.057, 2.327, 1.322, 2.327, 1.322, 2.227, 0.9955, 2.664, 1.057, 2.75, 2.094, 2.217, 1.947, 2.217, 2.411, 2.227, 2.517, 2.227, 2.517, 2.327, 2.411, 2.327, 2.564, 2.327, 2.67, 2.327, 2.67, 2.227, 2.564, 2.227, 2.119, 2.251, 2.057, 2.165, 2.187, 2.104, 2.193, 2.217, 2.057, 0.4813, 2.057, 1.978, 2.158, 1.978, 2.166, 0.4813, 2.119, 2.078, 2.119, 2.227, 2.193, 2.227, 2.193, 2.078, 2.057, 2.165, 1.935, 1.992, 2.064, 1.931, 2.187, 2.104, 2.094, 1.978, 2.119, 2.078, 2.193, 2.078, 2.193, 1.978, 1.322, 0.4813, 1.138, -0.5165, 1.668, -0.5165, 1.766, 0.4813, 1.26, 1.042, 1.322, 1.128, 1.766, 0.9194, 1.685, 0.8424, 1.138, -0.5165, 1.138, -1.913, 1.668, -1.913, 1.668, -0.5165, 1.322, 1.128, 1.26, 1.042, 1.685, 0.8427, 1.668, 1.196, 1.322, 1.978, 1.322, 0.4813, 1.766, 0.4813, 1.766, 1.978, 1.882, 1.917, 1.668, 1.616, 1.668, 1.518, 2.895, 1.518, 2.895, 1.917, 2.588, 1.917, 2.282, 1.917, 2.064, 1.932, 1.668, 1.616, 1.882, 1.917, 2.064, 1.932, 1.935, 1.992, 2.282, 2.117, 2.187, 2.104, 2.064, 1.931, 2.282, 1.917, 2.282, 2.227, 2.064, 2.227, 2.064, 2.078, 2.282, 2.078, 2.064, 2.227, 1.935, 2.227, 1.935, 2.078, 2.064, 2.078, 1.669, 1.194, 1.831, 1.119, 1.975, 1.119, 2.282, 1.119, 2.588, 1.119, 2.895, 1.119, 2.895, 1.518, 1.668, 1.518, 2.094, 2.217, 1.947, 2.217, 2.057, 2.165, 2.158, 2.115, 1.832, 2.327, 1.827, 2.227, 1.668, 2.227, 1.668, 2.327, 1.066, 2.227, 0.6324, 2.227, 0.6324, 2.327, 1.067, 2.327, 1.444, 2.078, 1.444, 2.227, 1.668, 2.227, 1.669, 2.078, 1.444, 1.301, 1.322, 1.128, 1.668, 1.196])
me_cube_006.use_remesh_preserve_volume = False
me_cube_006.use_remesh_preserve_attributes = False
me_cube_006.use_mirror_vertex_groups = False
me_cube_006.update()
me_cube_007 = bpy.data.meshes.new('Cube.007')
me_cube_007.from_pydata([(2.5, -4.5, 0.0), (-2.5, -4.5, 0.0), (-2.5, -4.5, 7.0), (2.5, -4.5, 7.0), (-2.5, -3.0, 12.0), (2.5, -3.0, 12.0), (2.5, -2.0, 20.0), (-2.5, -2.0, 20.0), (2.5, -4.768e-07, 20.0), (-2.5, -4.768e-07, 20.0), (2.5, -3.0, 20.75), (2.5, -2.0, 20.75), (-2.5, -2.0, 20.75), (-1.25, -2.0, 20.0), (0.0, -2.0, 20.0), (1.25, -2.0, 20.0), (1.25, -3.0, 20.75), (0.0, -3.0, 20.75), (-1.25, -3.0, 20.75), (-1.25, -2.0, 20.75), (0.0, -2.0, 20.75), (1.25, -2.0, 20.75), (-1.25, -3.0, 21.25), (-2.5, -3.0, 21.25), (-2.5, -2.0, 21.25), (1.25, -3.0, 21.25), (0.0, -3.0, 21.25), (-1.25, -2.0, 21.25), (0.0, -2.0, 21.25), (1.25, -2.0, 21.25), (-2.5, -3.0, 19.5), (2.5, -3.0, 19.5), (-2.5, -3.5, 19.5), (-2.5, -3.5, 20.0), (-1.25, -3.5, 20.0), (-1.25, -3.5, 20.75), (-2.5, -3.5, 20.75), (2.5, -3.5, 20.0), (2.5, -3.5, 20.75), (1.25, -3.5, 20.0), (0.0, -3.5, 20.0), (1.25, -3.5, 20.75), (0.0, -3.5, 20.75), (-1.25, -3.5, 21.25), (-2.5, -3.5, 21.25), (1.25, -3.5, 21.25), (0.0, -3.5, 21.25), (2.5, -3.5, 19.5)], [], [(25, 26, 46, 45), (0, 3, 2, 1), (3, 5, 4, 2), (7, 13, 14, 15, 6, 8, 9), (16, 21, 29, 25), (13, 7, 12, 19), (6, 15, 21, 11), (15, 14, 20, 21), (14, 13, 19, 20), (11, 21, 16, 10), (18, 19, 27, 22), (20, 19, 18, 17), (17, 18, 35, 42), (18, 22, 43, 35), (27, 24, 23, 22), (29, 28, 26, 25), (21, 20, 28, 29), (19, 12, 24, 27), (22, 23, 44, 43), (20, 17, 26, 28), (10, 16, 41, 38), (5, 31, 30, 4), (39, 37, 38, 41), (47, 37, 39, 40, 34, 33, 32), (33, 34, 35, 36), (34, 40, 42, 35), (40, 39, 41, 42), (42, 41, 45, 46), (36, 35, 43, 44), (30, 31, 47, 32), (16, 25, 45, 41), (26, 17, 42, 46), (44, 23, 24, 12, 36)])
_uv = me_cube_007.uv_layers.new(name='UVMap')
_uv.uv.foreach_set('vector', [0.7542, 1.385, 0.5042, 1.385, 0.5042, 1.285, 0.7542, 1.285, 1.004, -1.918, 1.004, -0.5176, 0.004241, -0.5176, 0.004241, -1.918, 1.004, -0.5176, 1.004, 0.4824, 0.004241, 0.4824, 0.004241, -0.5176, 0.004241, 1.585, 0.2542, 1.585, 0.5042, 1.585, 0.7542, 1.585, 1.004, 1.585, 1.004, 1.985, 0.004241, 1.985, 0.4103, 2.232, 0.6103, 2.232, 0.6103, 2.332, 0.4103, 2.332, 0.2542, 2.082, 0.004241, 2.082, 0.004241, 2.232, 0.2542, 2.232, 1.004, 2.082, 0.7542, 2.082, 0.7542, 2.232, 1.004, 2.232, 0.7542, 2.082, 0.5042, 2.082, 0.5042, 2.232, 0.7542, 2.232, 0.5042, 2.082, 0.2542, 2.082, 0.2542, 2.232, 0.5042, 2.232, 1.004, 1.585, 0.7542, 1.585, 0.7542, 1.385, 1.004, 1.385, 0.4103, 2.232, 0.6103, 2.232, 0.6103, 2.332, 0.4103, 2.332, 0.5042, 1.585, 0.2542, 1.585, 0.2542, 1.385, 0.5042, 1.385, 0.5042, 1.385, 0.2542, 1.385, 0.2542, 1.285, 0.5042, 1.285, 0.4103, 2.232, 0.4103, 2.332, 0.3103, 2.332, 0.3103, 2.232, 0.2542, 1.585, 0.004241, 1.585, 0.004241, 1.385, 0.2542, 1.385, 0.7542, 1.585, 0.5042, 1.585, 0.5042, 1.385, 0.7542, 1.385, 0.7542, 2.232, 0.5042, 2.232, 0.5042, 2.332, 0.7542, 2.332, 0.2542, 2.232, 0.004241, 2.232, 0.004241, 2.332, 0.2542, 2.332, 0.2542, 1.385, 0.004241, 1.385, 0.004241, 1.285, 0.2542, 1.285, 0.6103, 2.232, 0.4103, 2.232, 0.4103, 2.332, 0.6103, 2.332, 1.004, 1.385, 0.7542, 1.385, 0.7542, 1.285, 1.004, 1.285, 1.004, 0.4824, 1.004, 1.982, 0.004241, 1.982, 0.004241, 0.4824, 0.7542, 2.082, 1.004, 2.082, 1.004, 2.232, 0.7542, 2.232, 1.004, 1.982, 1.004, 2.082, 0.7542, 2.082, 0.5042, 2.082, 0.2542, 2.082, 0.004241, 2.082, 0.004241, 1.982, 0.004241, 2.082, 0.2542, 2.082, 0.2542, 2.232, 0.004241, 2.232, 0.2542, 2.082, 0.5042, 2.082, 0.5042, 2.232, 0.2542, 2.232, 0.5042, 2.082, 0.7542, 2.082, 0.7542, 2.232, 0.5042, 2.232, 0.5042, 2.232, 0.7542, 2.232, 0.7542, 2.332, 0.5042, 2.332, 0.004241, 2.232, 0.2542, 2.232, 0.2542, 2.332, 0.004241, 2.332, 0.004241, 1.385, 1.004, 1.385, 1.004, 1.285, 0.004241, 1.285, 0.4103, 2.232, 0.4103, 2.332, 0.3103, 2.332, 0.3103, 2.232, 0.4103, 2.332, 0.4103, 2.232, 0.3103, 2.232, 0.3103, 2.332, 0.004241, 2.332, 0.004241, 1.385, 0.004241, 2.332, 0.004241, 2.232, 0.004241, 2.232])
me_cube_007.use_remesh_preserve_volume = False
me_cube_007.use_remesh_preserve_attributes = False
me_cube_007.use_mirror_vertex_groups = False
me_cube_007.update()
me_cube_008 = bpy.data.meshes.new('Cube.008')
me_cube_008.from_pydata([(2.5, -4.5, 0.0), (-2.5, -4.5, 0.0), (-2.5, -4.5, 7.0), (2.5, -4.5, 7.0), (-2.5, -3.0, 12.0), (2.5, -3.0, 12.0), (2.5, -2.0, 20.0), (-2.5, -2.0, 20.0), (2.5, -4.768e-07, 20.0), (-2.5, -4.768e-07, 20.0), (2.5, -3.0, 20.75), (2.5, -2.0, 20.75), (-2.5, -2.0, 20.75), (-1.25, -2.0, 20.0), (0.0, -2.0, 20.0), (1.25, -2.0, 20.0), (1.25, -3.0, 20.75), (0.0, -3.0, 20.75), (-1.25, -3.0, 20.75), (-1.25, -2.0, 20.75), (0.0, -2.0, 20.75), (1.25, -2.0, 20.75), (-1.25, -3.0, 21.25), (-2.5, -3.0, 21.25), (-2.5, -2.0, 21.25), (1.25, -3.0, 21.25), (0.0, -3.0, 21.25), (-1.25, -2.0, 21.25), (0.0, -2.0, 21.25), (1.25, -2.0, 21.25), (-2.5, -3.0, 19.5), (2.5, -3.0, 19.5), (-2.5, -3.5, 19.5), (-2.5, -3.5, 20.0), (-1.25, -3.5, 20.0), (-1.25, -3.5, 20.75), (-2.5, -3.5, 20.75), (2.5, -3.5, 20.0), (2.5, -3.5, 20.75), (1.25, -3.5, 20.0), (0.0, -3.5, 20.0), (1.25, -3.5, 20.75), (0.0, -3.5, 20.75), (-1.25, -3.5, 21.25), (-2.5, -3.5, 21.25), (1.25, -3.5, 21.25), (0.0, -3.5, 21.25), (2.5, -3.5, 19.5)], [], [(25, 26, 46, 45), (0, 3, 2, 1), (3, 5, 4, 2), (7, 13, 14, 15, 6, 8, 9), (16, 21, 29, 25), (13, 7, 12, 19), (6, 15, 21, 11), (15, 14, 20, 21), (14, 13, 19, 20), (11, 21, 16, 10), (18, 19, 27, 22), (20, 19, 18, 17), (17, 18, 35, 42), (18, 22, 43, 35), (27, 24, 23, 22), (29, 28, 26, 25), (21, 20, 28, 29), (19, 12, 24, 27), (22, 23, 44, 43), (20, 17, 26, 28), (10, 16, 41, 38), (5, 31, 30, 4), (39, 37, 38, 41), (47, 37, 39, 40, 34, 33, 32), (33, 34, 35, 36), (34, 40, 42, 35), (40, 39, 41, 42), (42, 41, 45, 46), (36, 35, 43, 44), (30, 31, 47, 32), (16, 25, 45, 41), (26, 17, 42, 46), (44, 23, 24, 12, 36)])
_uv = me_cube_008.uv_layers.new(name='UVMap')
_uv.uv.foreach_set('vector', [0.7542, 1.385, 0.5042, 1.385, 0.5042, 1.285, 0.7542, 1.285, 1.004, -1.918, 1.004, -0.5176, 0.004241, -0.5176, 0.004241, -1.918, 1.004, -0.5176, 1.004, 0.4824, 0.004241, 0.4824, 0.004241, -0.5176, 0.004241, 1.585, 0.2542, 1.585, 0.5042, 1.585, 0.7542, 1.585, 1.004, 1.585, 1.004, 1.985, 0.004241, 1.985, 0.4103, 2.232, 0.6103, 2.232, 0.6103, 2.332, 0.4103, 2.332, 0.2542, 2.082, 0.004241, 2.082, 0.004241, 2.232, 0.2542, 2.232, 1.004, 2.082, 0.7542, 2.082, 0.7542, 2.232, 1.004, 2.232, 0.7542, 2.082, 0.5042, 2.082, 0.5042, 2.232, 0.7542, 2.232, 0.5042, 2.082, 0.2542, 2.082, 0.2542, 2.232, 0.5042, 2.232, 1.004, 1.585, 0.7542, 1.585, 0.7542, 1.385, 1.004, 1.385, 0.4103, 2.232, 0.6103, 2.232, 0.6103, 2.332, 0.4103, 2.332, 0.5042, 1.585, 0.2542, 1.585, 0.2542, 1.385, 0.5042, 1.385, 0.5042, 1.385, 0.2542, 1.385, 0.2542, 1.285, 0.5042, 1.285, 0.4103, 2.232, 0.4103, 2.332, 0.3103, 2.332, 0.3103, 2.232, 0.2542, 1.585, 0.004241, 1.585, 0.004241, 1.385, 0.2542, 1.385, 0.7542, 1.585, 0.5042, 1.585, 0.5042, 1.385, 0.7542, 1.385, 0.7542, 2.232, 0.5042, 2.232, 0.5042, 2.332, 0.7542, 2.332, 0.2542, 2.232, 0.004241, 2.232, 0.004241, 2.332, 0.2542, 2.332, 0.2542, 1.385, 0.004241, 1.385, 0.004241, 1.285, 0.2542, 1.285, 0.6103, 2.232, 0.4103, 2.232, 0.4103, 2.332, 0.6103, 2.332, 1.004, 1.385, 0.7542, 1.385, 0.7542, 1.285, 1.004, 1.285, 1.004, 0.4824, 1.004, 1.982, 0.004241, 1.982, 0.004241, 0.4824, 0.7542, 2.082, 1.004, 2.082, 1.004, 2.232, 0.7542, 2.232, 1.004, 1.982, 1.004, 2.082, 0.7542, 2.082, 0.5042, 2.082, 0.2542, 2.082, 0.004241, 2.082, 0.004241, 1.982, 0.004241, 2.082, 0.2542, 2.082, 0.2542, 2.232, 0.004241, 2.232, 0.2542, 2.082, 0.5042, 2.082, 0.5042, 2.232, 0.2542, 2.232, 0.5042, 2.082, 0.7542, 2.082, 0.7542, 2.232, 0.5042, 2.232, 0.5042, 2.232, 0.7542, 2.232, 0.7542, 2.332, 0.5042, 2.332, 0.004241, 2.232, 0.2542, 2.232, 0.2542, 2.332, 0.004241, 2.332, 0.004241, 1.385, 1.004, 1.385, 1.004, 1.285, 0.004241, 1.285, 0.4103, 2.232, 0.4103, 2.332, 0.3103, 2.332, 0.3103, 2.232, 0.4103, 2.332, 0.4103, 2.232, 0.3103, 2.232, 0.3103, 2.332, 0.004241, 2.332, 0.004241, 1.385, 0.004241, 2.332, 0.004241, 2.232, 0.004241, 2.232])
me_cube_008.use_remesh_preserve_volume = False
me_cube_008.use_remesh_preserve_attributes = False
me_cube_008.use_mirror_vertex_groups = False
me_cube_008.update()

# ---- objects
ob_entrance = bpy.data.objects.new('entrance', me_cube)
ob_cube = bpy.data.objects.new('Cube', me_cube_001)
ob_cube_002 = bpy.data.objects.new('Cube.002', me_cube_003)
ob_side1 = bpy.data.objects.new('Side1', None)
ob_cube_001 = bpy.data.objects.new('Cube.001', me_cube_005)
ob_cube_003 = bpy.data.objects.new('Cube.003', me_cube_006)
ob_cube_004 = bpy.data.objects.new('Cube.004', me_cube_007)
ob_cube_005 = bpy.data.objects.new('Cube.005', me_cube_008)

# ---- transforms, parenting, visibility, modifiers, constraints
ob_entrance.location = (0.0, 0.0, 0.0)
ob_entrance.lock_rotations_4d = False
ob_entrance.empty_display_type = 'ARROWS'
ob_entrance.lineart.crease_threshold = 0.0
ob_cube.location = (12.5, 0.0, 0.0)
ob_cube.lock_rotations_4d = False
ob_cube.empty_display_type = 'ARROWS'
ob_cube.lineart.crease_threshold = 0.0
_m = ob_cube.modifiers.new('Mirror', 'MIRROR')
_m.use_axis = (False, True, False)
_m = ob_cube.modifiers.new('Array', 'ARRAY')
_m.count = 9
_m.use_merge_vertices = True
ob_cube_002.location = (55.0, -5.96e-08, 0.0)
ob_cube_002.rotation_euler = (0.0, -0.0, 0.5236)
ob_cube_002.lock_rotations_4d = False
ob_cube_002.empty_display_type = 'ARROWS'
ob_cube_002.lineart.crease_threshold = 0.0
ob_side1.location = (0.0, 0.0, 0.0)
ob_cube_001.location = (66.74, 3.15, -9.313e-10)
ob_cube_001.rotation_euler = (0.0, -0.0, 0.5236)
ob_cube_001.lock_rotations_4d = False
ob_cube_001.empty_display_type = 'ARROWS'
ob_cube_001.lineart.crease_threshold = 0.0
_m = ob_cube_001.modifiers.new('Mirror', 'MIRROR')
_m.use_axis = (False, True, False)
_m = ob_cube_001.modifiers.new('Array', 'ARRAY')
_m.count = 9
_m.use_merge_vertices = True
ob_cube_003.location = (-64.24, 3.143, 0.0)
ob_cube_003.lock_rotations_4d = False
ob_cube_003.empty_display_type = 'ARROWS'
ob_cube_003.lineart.crease_threshold = 0.0
ob_cube_004.location = (-52.5, 4.265e-07, -9.313e-10)
ob_cube_004.lock_rotations_4d = False
ob_cube_004.empty_display_type = 'ARROWS'
ob_cube_004.lineart.crease_threshold = 0.0
_m = ob_cube_004.modifiers.new('Mirror', 'MIRROR')
_m.use_axis = (False, True, False)
_m = ob_cube_004.modifiers.new('Array', 'ARRAY')
_m.count = 9
_m.use_merge_vertices = True
ob_cube_005.location = (-101.1, 24.39, 0.0)
ob_cube_005.rotation_euler = (0.0, -0.0, -0.5236)
ob_cube_005.lock_rotations_4d = False
ob_cube_005.empty_display_type = 'ARROWS'
ob_cube_005.lineart.crease_threshold = 0.0
_m = ob_cube_005.modifiers.new('Mirror', 'MIRROR')
_m.use_axis = (False, True, False)
_m = ob_cube_005.modifiers.new('Array', 'ARRAY')
_m.count = 9
_m.use_merge_vertices = True

# ---- collection membership
col_collection.objects.link(ob_entrance)
col_collection.objects.link(ob_cube)
col_collection.objects.link(ob_cube_002)
col_collection.objects.link(ob_side1)
col_collection.objects.link(ob_cube_001)
col_collection.objects.link(ob_cube_003)
col_collection.objects.link(ob_cube_004)
col_collection.objects.link(ob_cube_005)

# ---- scene / render settings (as saved in the file)
scene.frame_start = 1; scene.frame_end = 250; scene.frame_set(1)
scene.render.engine = 'BLENDER_EEVEE_NEXT'
scene.cycles.use_denoising = False
scene.cycles.samples = 128
scene.cycles.sampling_pattern = 'TABULATED_SOBOL'
scene.cycles.use_adaptive_sampling = False
scene.cycles.use_light_tree = False
scene.view_settings.view_transform = 'Filmic'
bpy.context.view_layer.update()

# ---- added for rendering (the .blend has no active camera and no usable light): camera, sun
cam_auto = bpy.data.cameras.new('AutoCamera')
cam_auto.lens = 50.0
cam_auto.sensor_width = 36.0
cam_auto.clip_end = 3500.48
ob_auto_camera = bpy.data.objects.new('AutoCamera', cam_auto)
scene.collection.objects.link(ob_auto_camera)
ob_auto_camera.location = (199.625, -228.452, 170.191)
ob_auto_camera.rotation_euler = (1.09748, -7.21219e-08, 0.694738)
scene.camera = ob_auto_camera
light_auto_sun = bpy.data.lights.new('AutoSun', 'SUN')
light_auto_sun.energy = 3.0
light_auto_sun.angle = 0.0523599
ob_auto_sun = bpy.data.objects.new('AutoSun', light_auto_sun)
scene.collection.objects.link(ob_auto_sun)
ob_auto_sun.rotation_euler = (0.872665, 0.174533, 0.523599)
bpy.context.view_layer.update()
